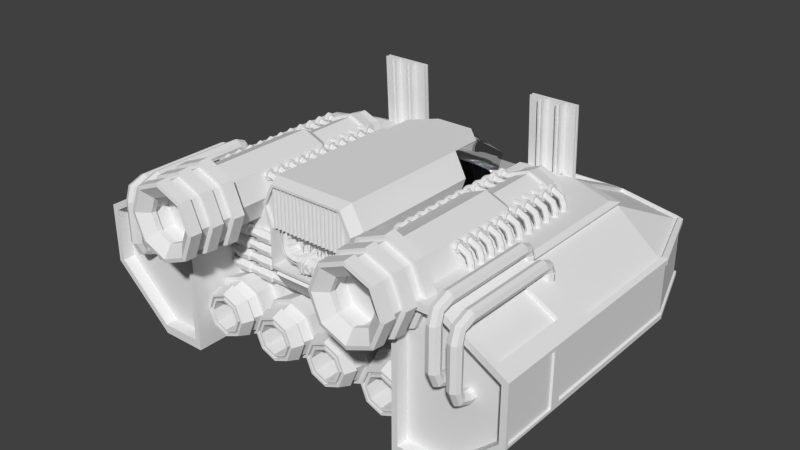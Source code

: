 # Source: FreighterShipBody_001.blend  (saved by Blender 2.75.0; exported with 4.5.12 LTS)
import bpy
from mathutils import Matrix  # noqa: F401  (used for matrix-valued properties, if any)

bpy.ops.wm.read_factory_settings(use_empty=True)
scene = bpy.context.scene
scene.name = 'Scene'

# ---- collections
col_collection_1 = bpy.data.collections.new('Collection 1'); scene.collection.children.link(col_collection_1)

# ---- materials (node trees are filled in below, after node groups)
mat_cockpitmaterial = bpy.data.materials.new('CockpitMaterial')
mat_cockpitmaterial.alpha_threshold = 0.0
mat_cockpitmaterial.roughness = 0.5

# ---- material node trees
mat_cockpitmaterial.use_nodes = True; mat_cockpitmaterial.node_tree.nodes.clear()
_N = mat_cockpitmaterial.node_tree.nodes; _L = mat_cockpitmaterial.node_tree.links
n0 = _N.new('ShaderNodeOutputMaterial'); n0.name = 'Material Output'; n0.location = (300, 300)
n1 = _N.new('ShaderNodeBsdfGlass'); n1.name = 'Glass BSDF'; n1.location = (10, 300)
n1.distribution = 'BECKMANN'
n1.inputs[0].default_value = (0.8, 0.8, 0.8, 1.0)
n1.inputs[2].default_value = 1.01
_L.new(n1.outputs[0], n0.inputs[0])
n0.is_active_output = True

# ---- world
world_world = bpy.data.worlds.new('World'); scene.world = world_world
world_world.color = (0.05088, 0.05088, 0.05088)
world_world.use_sun_shadow = False
world_world.sun_shadow_jitter_overblur = 0.0
world_world.cycles.sampling_method = 'MANUAL'
world_world.cycles.sample_map_resolution = 256

# ---- meshes
me_cube_009 = bpy.data.meshes.new('Cube.009')
me_cube_009.from_pydata([(-1.232, -1.0, -1.0), (-1.232, -1.0, 0.559), (-0.7821, 1.0, -1.0), (-0.7821, 1.0, 0.559), (1.232, -1.0, -1.0), (1.232, -1.0, 0.559), (0.7821, 1.0, -1.0), (0.7821, 1.0, 0.559), (-0.569, 0.7275, -1.565), (-0.8962, -0.7275, -1.565), (0.569, 0.7275, -1.565), (0.8962, -0.7275, -1.565)], [], [(1, 3, 2, 0), (3, 7, 6, 2), (7, 5, 4, 6), (5, 1, 0, 4), (0, 2, 8, 9), (5, 7, 3, 1), (9, 8, 10, 11), (2, 6, 10, 8), (4, 0, 9, 11), (6, 4, 11, 10)])
me_cube_009.use_remesh_preserve_volume = False
me_cube_009.use_remesh_preserve_attributes = False
me_cube_009.use_mirror_vertex_groups = False
me_cube_009.update()
me_cube_008 = bpy.data.meshes.new('Cube.008')
me_cube_008.from_pydata([(0.4437, -1.0, -1.0), (0.4437, -1.0, 1.0), (1.458, 1.0, -1.0), (1.458, 1.0, 1.0), (0.3333, 1.0, 0.5237), (0.3333, 1.0, -0.5237), (0.3333, -1.0, 0.5813), (0.3333, -1.0, -0.5813), (0.0, 1.0, 0.5237), (0.0, 1.0, -0.5237), (0.0, -1.0, 0.5813), (0.0, -1.0, -0.5813), (1.0, 0.3333, 1.0), (1.0, -0.3333, 1.0), (1.0, -0.3333, -1.0), (1.0, 0.3333, -1.0), (0.3333, 0.3333, 1.0), (0.3333, -0.3333, 0.5813), (0.3333, 0.3333, -1.0), (0.3333, -0.3333, -0.5813), (0.0, 0.3333, -1.0), (0.0, -0.3333, -0.5813), (0.0, 0.3333, 1.0), (0.0, -0.3333, 0.5813), (1.0, -0.2808, 1.0), (1.0, -0.2808, -1.0), (0.3333, -0.2808, 1.0), (0.3333, -0.2808, -1.0), (0.0, -0.2808, -1.0), (0.0, -0.2808, 1.0), (0.9493, -0.2444, 1.372), (0.2826, -0.2444, 1.372), (1.458, 1.0, 0.3333), (1.458, 1.0, -0.3333), (0.4437, -1.0, 0.3333), (0.4437, -1.0, -0.3333), (0.3333, -1.0, 0.3333), (0.3333, -1.0, -0.3333), (0.3333, 1.0, 0.3333), (0.3333, 1.0, -0.3333), (0.0, 1.0, 0.3333), (0.0, 1.0, -0.3333), (0.0, -1.0, 0.3333), (0.0, -1.0, -0.3333), (1.0, 0.3333, 0.3333), (1.0, 0.3333, -0.3333), (1.0, -0.3333, 0.3333), (1.0, -0.3333, -0.3333), (1.0, -0.2808, 0.3333), (1.0, -0.2808, -0.3333), (1.204, 0.862, 0.2887), (1.204, 0.862, -0.2887), (0.325, -0.8703, 0.2887), (0.325, -0.8703, -0.2887), (0.2294, -0.8703, 0.2887), (0.2294, -0.8703, -0.2887), (0.2294, 0.862, 0.2887), (0.2294, 0.862, -0.2887), (0.0, 0.862, 0.2887), (0.0, 0.862, -0.2887), (0.0, -0.8703, 0.2887), (0.0, -0.8703, -0.2887), (0.8068, 0.2845, 0.2887), (0.8068, 0.2845, -0.2887), (0.8068, -0.2929, 0.2887), (0.8068, -0.2929, -0.2887), (0.8068, -0.2474, 0.2887), (0.8068, -0.2474, -0.2887), (1.104, 0.4843, -1.0), (1.104, 0.4843, 1.0), (0.3333, 0.4843, 0.5237), (0.3333, 0.4843, -0.5237), (0.0, 0.4843, -0.5237), (0.0, 0.4843, 0.5237), (1.104, 0.4843, 0.3333), (1.104, 0.4843, -0.3333), (0.8966, 0.4153, 0.2887), (0.8966, 0.4153, -0.2887), (1.068, 1.0, 1.0), (0.4054, -1.0, -1.0), (1.068, 1.0, -1.0), (0.4054, -1.0, 1.0), (0.7686, -0.3333, 1.0), (0.7686, 0.3333, 1.0), (0.7686, -0.3333, -1.0), (0.7686, 0.3333, -1.0), (0.7686, -0.2808, -1.0), (0.7686, -0.2808, 1.0), (0.7179, -0.2444, 1.372), (0.4054, -1.0, 0.3333), (0.4054, -1.0, -0.3333), (1.068, 1.0, 0.3333), (1.068, 1.0, -0.3333), (0.2918, -0.8703, 0.2887), (0.2918, -0.8703, -0.2887), (0.8654, 0.862, 0.2887), (0.8654, 0.862, -0.2887), (0.8363, 0.4843, 1.0), (0.8363, 0.4843, -1.0), (1.058, 1.0, -0.5237), (0.4044, -1.0, 0.5813), (0.7627, -0.3333, 0.5813), (0.7627, 0.3333, 1.0), (0.7627, -0.2808, 1.0), (0.712, -0.2444, 1.372), (1.058, 1.0, 0.3333), (1.058, 1.0, -0.3333), (0.8567, 0.862, 0.2887), (0.8567, 0.862, -0.2887), (0.8294, 0.4843, 0.5237), (1.058, 1.0, 0.5237), (0.4044, -1.0, -0.5813), (0.7627, -0.3333, -0.5813), (0.7627, 0.3333, -1.0), (0.7627, -0.2808, -1.0), (0.4044, -1.0, 0.3333), (0.4044, -1.0, -0.3333), (0.291, -0.8703, 0.2887), (0.291, -0.8703, -0.2887), (0.8294, 0.4843, -0.5237), (1.003, 0.3373, 1.0), (0.3333, 0.3373, 0.5237), (0.3333, 0.3373, -0.5237), (0.0, 0.3373, -0.5237), (0.0, 0.3373, 0.5237), (1.003, 0.3373, -1.0), (1.003, 0.3373, 0.3333), (1.003, 0.3373, -0.3333), (0.8092, 0.288, 0.2887), (0.8092, 0.288, -0.2887), (0.7704, 0.3373, -1.0), (0.7704, 0.3373, 1.0), (0.7644, 0.3373, -0.5237), (0.7644, 0.3373, 0.5237), (0.4857, -0.8924, -1.345), (0.5117, -0.8924, -1.345), (0.8885, -0.4409, -1.345), (0.7317, -0.4409, -1.345), (0.0, 0.2185, -1.453), (0.271, 0.2185, -1.453), (0.271, -0.166, -1.453), (0.0, -0.166, -1.453)], [], [(92, 33, 2, 80), (47, 35, 0, 14), (98, 80, 2, 68), (109, 110, 4, 70), (72, 9, 5, 71), (116, 37, 7, 111), (41, 39, 5, 9), (37, 43, 11, 7), (70, 4, 8, 73), (6, 17, 23, 10), (26, 16, 22, 29), (11, 21, 19, 7), (27, 28, 141, 140), (100, 101, 17, 6), (26, 31, 16), (0, 79, 134, 135), (86, 85, 15, 25), (127, 45, 15, 125), (49, 47, 14, 25), (45, 49, 25, 15), (84, 86, 25, 14), (101, 103, 26, 17), (21, 28, 27, 19), (17, 26, 29, 23), (87, 24, 30, 88), (88, 83, 12, 30), (24, 12, 30), (12, 24, 48, 44), (91, 32, 50, 95), (24, 13, 46, 48), (36, 42, 60, 54), (120, 12, 44, 126), (6, 10, 42, 36), (35, 47, 65, 53), (8, 4, 38, 40), (75, 33, 51, 77), (100, 6, 36, 115), (46, 34, 52, 64), (13, 1, 34, 46), (126, 44, 62, 128), (78, 3, 32, 91), (90, 35, 53, 94), (62, 66, 67, 63), (66, 64, 65, 67), (128, 62, 63, 129), (54, 60, 61, 55), (58, 56, 57, 59), (117, 54, 55, 118), (64, 52, 53, 65), (95, 50, 51, 96), (43, 37, 55, 61), (44, 48, 66, 62), (106, 39, 57, 108), (40, 38, 56, 58), (49, 45, 63, 67), (39, 41, 59, 57), (48, 46, 64, 66), (115, 36, 54, 117), (47, 49, 67, 65), (50, 76, 77, 51), (32, 74, 76, 50), (127, 75, 77, 129), (3, 69, 74, 32), (33, 75, 68, 2), (121, 70, 73, 124), (123, 72, 71, 122), (133, 109, 70, 121), (130, 98, 68, 125), (132, 119, 98, 130), (120, 69, 97, 131), (34, 89, 93, 52), (33, 92, 96, 51), (107, 95, 96, 108), (52, 93, 94, 53), (116, 90, 94, 118), (110, 78, 91, 105), (1, 81, 89, 34), (105, 91, 95, 107), (104, 102, 83, 88), (103, 87, 88, 104), (13, 24, 87, 82), (112, 114, 86, 84), (114, 113, 85, 86), (111, 112, 84, 79), (1, 13, 82, 81), (35, 90, 79, 0), (69, 3, 78, 97), (119, 99, 80, 98), (106, 92, 80, 99), (39, 106, 99, 5), (71, 5, 99, 119), (7, 19, 112, 111), (27, 18, 113, 114), (19, 27, 114, 112), (26, 103, 104, 31), (31, 16, 102, 104), (38, 105, 107, 56), (4, 110, 105, 38), (37, 116, 118, 55), (56, 107, 108, 57), (122, 71, 119, 132), (131, 97, 109, 133), (89, 115, 117, 93), (92, 106, 108, 96), (93, 117, 118, 94), (81, 100, 115, 89), (82, 87, 103, 101), (81, 82, 101, 100), (90, 116, 111, 79), (97, 78, 110, 109), (83, 131, 133, 102), (18, 122, 132, 113), (12, 120, 131, 83), (113, 132, 130, 85), (85, 130, 125, 15), (102, 133, 121, 16), (20, 123, 122, 18), (16, 121, 124, 22), (45, 127, 129, 63), (76, 128, 129, 77), (74, 126, 128, 76), (69, 120, 126, 74), (75, 127, 125, 68), (134, 137, 136, 135), (84, 14, 136, 137), (79, 84, 137, 134), (14, 0, 135, 136), (141, 138, 139, 140), (18, 27, 140, 139), (20, 18, 139, 138)])
me_cube_008.use_remesh_preserve_volume = False
me_cube_008.use_remesh_preserve_attributes = False
me_cube_008.use_mirror_vertex_groups = False
me_cube_008.update()
me_cube_007 = bpy.data.meshes.new('Cube.007')
me_cube_007.from_pydata([(1.164, 0.7792, -1.608), (1.164, 0.7792, -0.3179), (1.164, 2.779, -1.372), (1.164, 2.779, -0.3179), (3.164, 0.7792, -1.608), (3.164, 0.7792, -0.3179), (3.164, 2.779, -1.372), (3.164, 2.779, -0.3179), (1.164, 0.5248, -1.608), (1.164, 0.5248, -0.3179), (3.164, 0.5248, -0.3179), (3.164, 0.5248, -1.608), (1.164, 3.847, -0.3179), (1.164, 3.847, -1.372), (3.164, 3.847, -0.3179), (3.164, 3.847, -1.372), (1.859, 1.474, 1.082), (1.859, 2.085, 1.082), (2.469, 2.085, 1.082), (2.469, 1.474, 1.082)], [], [(1, 3, 2, 0), (6, 2, 13, 15), (7, 5, 4, 6), (5, 1, 9, 10), (0, 2, 6, 4), (3, 1, 16, 17), (10, 9, 8, 11), (4, 5, 10, 11), (1, 0, 8, 9), (0, 4, 11, 8), (3, 7, 14, 12), (2, 3, 12, 13), (7, 6, 15, 14), (19, 18, 17, 16), (1, 5, 19, 16), (7, 3, 17, 18), (5, 7, 18, 19), (13, 12, 14, 15)])
me_cube_007.use_remesh_preserve_volume = False
me_cube_007.use_remesh_preserve_attributes = False
me_cube_007.use_mirror_vertex_groups = False
me_cube_007.update()
me_cylinder_008 = bpy.data.meshes.new('Cylinder.008')
me_cylinder_008.from_pydata([(0.3827, 0.9239, 1.081), (0.3827, 0.9239, 2.613), (0.9239, 0.3827, 1.081), (0.9239, 0.3827, 2.613), (0.9239, -0.3827, 1.081), (0.9239, -0.3827, 2.613), (0.3827, -0.9239, 1.081), (0.3827, -0.9239, 2.613), (-0.3827, -0.9239, 1.081), (-0.3827, -0.9239, 2.613), (-0.9239, -0.3827, 1.081), (-0.9239, -0.3827, 2.613), (-0.9239, 0.3827, 1.081), (-0.9239, 0.3827, 2.613), (-0.3827, 0.9239, 1.081), (-0.3827, 0.9239, 2.613), (0.6809, 1.644, 2.613), (0.6809, 1.644, 1.081), (1.644, 0.6809, 1.081), (1.644, 0.6809, 2.613), (1.644, -0.6809, 2.613), (1.644, -0.6809, 1.081), (0.6809, -1.644, 1.081), (0.6809, -1.644, 2.613), (-0.6809, -1.644, 2.613), (-0.6809, -1.644, 1.081), (-1.644, -0.6809, 1.081), (-1.644, -0.6809, 2.613), (-1.644, 0.6809, 2.613), (-1.644, 0.6809, 1.081), (-0.6809, 1.644, 1.081), (-0.6809, 1.644, 2.613)], [], [(3, 5, 4, 2), (12, 13, 28, 29), (7, 9, 8, 6), (3, 2, 18, 19), (11, 13, 12, 10), (1, 3, 19, 16), (15, 13, 11, 9, 7, 5, 3, 1), (14, 15, 1, 0), (14, 0, 2, 4, 6, 8, 10, 12), (7, 6, 22, 23), (20, 23, 22, 21), (24, 27, 26, 25), (28, 31, 30, 29), (16, 19, 18, 17), (14, 12, 29, 30), (8, 9, 24, 25), (13, 15, 31, 28), (10, 8, 25, 26), (4, 5, 20, 21), (15, 14, 30, 31), (9, 11, 27, 24), (6, 4, 21, 22), (0, 1, 16, 17), (11, 10, 26, 27), (5, 7, 23, 20), (2, 0, 17, 18)])
me_cylinder_008.use_remesh_preserve_volume = False
me_cylinder_008.use_remesh_preserve_attributes = False
me_cylinder_008.use_mirror_vertex_groups = False
me_cylinder_008.update()
me_cube_005 = bpy.data.meshes.new('Cube.005')
me_cube_005.from_pydata([(-0.3167, -0.8595, 1.45), (-0.3167, -0.8595, 2.258), (-0.3167, 0.8595, 1.45), (0.279, 0.8592, 1.683), (0.3535, -0.8595, 1.45), (0.3535, -0.8595, 2.258), (0.3535, 0.8595, 1.45), (0.279, 0.8592, 1.997), (-0.3167, -0.8595, 1.854), (-0.3167, 0.8595, 1.854), (0.3535, 0.8595, 1.854), (0.3535, -0.8595, 1.854), (-0.8909, -0.8595, 1.854), (-0.8909, -0.8595, 2.258), (-0.8909, 0.8595, 2.258), (0.9277, 0.8595, 2.258), (0.9277, -0.8595, 2.258), (-0.8909, 0.8595, 1.854), (0.9277, 0.8595, 1.854), (0.9277, -0.8595, 1.854), (-0.3167, 1.108, 1.854), (-0.3167, 1.108, 1.094), (-0.2422, 0.8592, 1.683), (-0.2422, 0.8592, 1.997), (0.3535, 1.108, 1.854), (0.3535, 1.108, 1.094), (-0.8909, 1.108, 2.258), (-0.8909, 1.108, 1.854), (0.9277, 1.108, 2.258), (0.9277, 1.108, 1.854), (-0.3167, 3.05, 1.854), (-0.3167, 3.05, 1.094), (-0.3167, 3.05, 2.258), (0.3535, 3.05, 2.258), (0.3535, 3.05, 1.854), (0.3535, 3.05, 1.094), (-0.8909, 3.05, 2.258), (-0.8909, 3.05, 1.854), (0.9277, 3.05, 2.258), (0.9277, 3.05, 1.854), (0.7256, 0.8592, 1.997), (0.7256, 1.108, 1.997), (-0.2422, 1.108, 1.997), (-0.6888, 0.8592, 1.997), (-0.6888, 1.108, 1.997), (-0.6888, 0.8592, 2.311), (0.7256, 0.8592, 2.311), (-0.2422, 1.108, 1.683), (0.279, 1.108, 1.997), (0.279, 1.108, 1.683), (-0.6888, 1.108, 2.311), (0.7256, 1.108, 2.311)], [], [(8, 9, 2, 0), (2, 9, 23, 22), (10, 11, 4, 6), (11, 8, 0, 4), (0, 2, 6, 4), (15, 18, 40, 46), (5, 1, 8, 11), (40, 7, 48, 41), (24, 29, 41, 48), (43, 45, 50, 44), (15, 16, 19, 18), (13, 14, 17, 12), (3, 22, 47, 49), (9, 8, 12, 17), (11, 10, 18, 19), (5, 11, 19, 16), (25, 24, 48, 49), (8, 1, 13, 12), (24, 25, 35, 34), (20, 27, 37, 30), (28, 29, 39, 38), (22, 23, 42, 47), (17, 14, 45, 43), (7, 3, 49, 48), (18, 10, 7, 40), (29, 28, 51, 41), (20, 21, 47, 42), (30, 34, 35, 31), (34, 33, 38, 39), (32, 33, 34, 30), (32, 30, 37, 36), (23, 43, 44, 42), (25, 21, 31, 35), (29, 24, 34, 39), (21, 20, 30, 31), (27, 26, 36, 37), (46, 40, 41, 51), (21, 25, 49, 47), (27, 20, 42, 44), (9, 17, 43, 23), (10, 6, 3, 7), (26, 27, 44, 50), (6, 2, 22, 3)])
me_cube_005.use_remesh_preserve_volume = False
me_cube_005.use_remesh_preserve_attributes = False
me_cube_005.use_mirror_vertex_groups = False
me_cube_005.update()
me_cylinder_007 = bpy.data.meshes.new('Cylinder.007')
me_cylinder_007.from_pydata([(0.0, 0.1619, 0.9999), (0.0, -0.1619, 0.9999), (0.7071, 0.1619, 0.707), (0.7071, -0.1619, 0.707), (1.0, 0.1619, -0.0001209), (1.0, -0.1619, -0.0001209), (0.7071, 0.1619, -0.7072), (0.7071, -0.1619, -0.7072), (-8.742e-08, 0.1619, -1.0), (-8.742e-08, -0.1619, -1.0), (-0.7071, 0.1619, -0.7072), (-0.7071, -0.1619, -0.7072), (-1.0, 0.1619, -0.0001209), (-1.0, -0.1619, -0.0001209), (-0.7071, 0.1619, 0.707), (-0.7071, -0.1619, 0.707), (0.5651, -0.1619, 0.5649), (-7.484e-09, -0.1619, 0.799), (0.7991, -0.1619, -0.0001209), (0.5651, -0.1619, -0.5652), (-7.734e-08, -0.1619, -0.7992), (-0.5651, -0.1619, -0.5652), (-0.7991, -0.1619, -0.0001209), (-0.5651, -0.1619, 0.5649), (0.5651, -0.281, 0.5649), (-7.484e-09, -0.281, 0.799), (0.7991, -0.281, -0.0001209), (0.5651, -0.281, -0.5652), (-7.734e-08, -0.281, -0.7992), (-0.5651, -0.281, -0.5652), (-0.7991, -0.281, -0.0001209), (-0.5651, -0.281, 0.5649), (0.5046, -0.281, 0.5045), (-1.226e-08, -0.281, 0.7135), (0.7136, -0.281, -0.0001209), (0.5046, -0.281, -0.5047), (-7.465e-08, -0.281, -0.7137), (-0.5046, -0.281, -0.5047), (-0.7136, -0.281, -0.0001209), (-0.5046, -0.281, 0.5045), (0.5046, -0.143, 0.5045), (-1.226e-08, -0.143, 0.7135), (0.7136, -0.143, -0.0001209), (0.5046, -0.143, -0.5047), (-7.465e-08, -0.143, -0.7137), (-0.5046, -0.143, -0.5047), (-0.7136, -0.143, -0.0001209), (-0.5046, -0.143, 0.5045)], [], [(0, 1, 3, 2), (2, 3, 5, 4), (4, 5, 7, 6), (6, 7, 9, 8), (8, 9, 11, 10), (10, 11, 13, 12), (7, 5, 18, 19), (14, 15, 1, 0), (12, 13, 15, 14), (0, 2, 4, 6, 8, 10, 12, 14), (23, 22, 30, 31), (13, 11, 21, 22), (9, 7, 19, 20), (15, 13, 22, 23), (5, 3, 16, 18), (11, 9, 20, 21), (1, 15, 23, 17), (3, 1, 17, 16), (28, 27, 35, 36), (21, 20, 28, 29), (19, 18, 26, 27), (16, 17, 25, 24), (17, 23, 31, 25), (22, 21, 29, 30), (20, 19, 27, 28), (18, 16, 24, 26), (33, 39, 47, 41), (26, 24, 32, 34), (31, 30, 38, 39), (29, 28, 36, 37), (27, 26, 34, 35), (24, 25, 33, 32), (25, 31, 39, 33), (30, 29, 37, 38), (40, 41, 47, 46, 45, 44, 43, 42), (38, 37, 45, 46), (36, 35, 43, 44), (34, 32, 40, 42), (39, 38, 46, 47), (37, 36, 44, 45), (35, 34, 42, 43), (32, 33, 41, 40)])
me_cylinder_007.use_remesh_preserve_volume = False
me_cylinder_007.use_remesh_preserve_attributes = False
me_cylinder_007.use_mirror_vertex_groups = False
me_cylinder_007.update()
me_cylinder_006 = bpy.data.meshes.new('Cylinder.006')
me_cylinder_006.from_pydata([(0.05833, 0.1151, 0.1359), (-0.5066, -0.08424, 0.08245), (-0.25, -0.08424, 0.08245), (0.05833, 0.03083, 0.05162), (0.05833, -0.08424, 0.08245), (-0.5066, 0.03083, 0.05162), (-0.25, 0.03083, 0.05162), (0.05833, -0.1151, 0.1975), (0.05833, -0.03083, 0.2818), (-0.5066, 0.1151, 0.1359), (-0.25, 0.1151, 0.1359), (0.05833, 0.08424, 0.2509), (-0.815, 0.1151, 0.1359), (-0.815, 0.03083, 0.05162), (-0.815, -0.08424, 0.08245), (-0.815, -0.1151, 0.1975), (-0.815, -0.03083, 0.2818), (-0.815, 0.08424, 0.2509), (-1.366, 0.07637, 0.1462), (-0.8366, 0.07637, 0.1462), (-1.366, 0.02046, 0.09032), (-0.8366, 0.02046, 0.09032), (-1.366, -0.05591, 0.1108), (-0.8366, -0.05591, 0.1108), (-1.366, -0.07637, 0.1872), (-0.8366, -0.07637, 0.1872), (-1.366, -0.02046, 0.2431), (-0.8366, -0.02046, 0.2431), (-1.366, 0.05591, 0.2226), (-0.8366, 0.05591, 0.2226), (-0.25, -0.1151, 0.1975), (-0.5066, -0.1151, 0.1975), (-0.25, -0.03083, 0.2818), (-0.5066, -0.03083, 0.2818), (-0.25, 0.08424, 0.2509), (-0.5066, 0.08424, 0.2509), (-0.2659, -0.06121, 0.1055), (-0.4908, -0.06121, 0.1055), (-0.2659, 0.02241, 0.08307), (-0.4908, 0.02241, 0.08307), (-0.2659, 0.08362, 0.1443), (-0.4908, 0.08362, 0.1443), (-0.2659, -0.08362, 0.1891), (-0.4908, -0.08362, 0.1891), (-0.2659, -0.02241, 0.2503), (-0.4908, -0.02241, 0.2503), (-0.2659, 0.06121, 0.2279), (-0.4908, 0.06121, 0.2279), (0.07749, 0.08181, 0.1448), (0.07749, 0.02192, 0.08487), (0.07749, -0.05989, 0.1068), (0.07749, -0.08182, 0.1886), (0.07749, -0.02192, 0.2485), (0.07749, 0.05989, 0.2266), (0.631, 0.08181, 0.1448), (0.631, 0.02192, 0.08487), (0.631, -0.05989, 0.1068), (0.631, -0.08182, 0.1886), (0.631, -0.02192, 0.2485), (0.631, 0.05989, 0.2266)], [], [(0, 3, 6, 10), (3, 4, 2, 6), (35, 33, 45, 47), (15, 16, 27, 25), (34, 46, 44, 32), (8, 7, 51, 52), (7, 8, 32, 30), (33, 31, 43, 45), (32, 44, 42, 30), (49, 48, 54, 55), (23, 22, 20, 21), (29, 17, 12, 19), (5, 13, 12, 9), (15, 25, 23, 14), (17, 29, 27, 16), (23, 21, 13, 14), (1, 14, 13, 5), (18, 20, 22, 24, 26, 28), (1, 5, 39, 37), (29, 19, 18, 28), (29, 28, 26, 27), (27, 26, 24, 25), (25, 24, 22, 23), (13, 21, 19, 12), (42, 43, 37, 36), (31, 1, 37, 43), (10, 6, 38, 40), (5, 9, 41, 39), (17, 35, 9, 12), (11, 0, 10, 34), (35, 17, 16, 33), (2, 36, 38, 6), (33, 16, 15, 31), (21, 20, 18, 19), (8, 11, 34, 32), (31, 15, 14, 1), (39, 38, 36, 37), (34, 10, 40, 46), (47, 46, 40, 41), (46, 47, 45, 44), (41, 40, 38, 39), (44, 45, 43, 42), (2, 30, 42, 36), (3, 49, 50, 4), (53, 52, 58, 59), (8, 52, 53, 11), (0, 48, 49, 3), (11, 53, 48, 0), (50, 51, 7, 4), (48, 53, 59, 54), (54, 59, 58, 57, 56, 55), (51, 50, 56, 57), (50, 49, 55, 56), (51, 57, 58, 52), (4, 7, 30, 2), (9, 35, 47, 41)])
me_cylinder_006.use_remesh_preserve_volume = False
me_cylinder_006.use_remesh_preserve_attributes = False
me_cylinder_006.use_mirror_vertex_groups = False
me_cylinder_006.update()
me_cube_004 = bpy.data.meshes.new('Cube.004')
me_cube_004.from_pydata([(0.0, -0.4011, -0.3132), (0.0, -0.4011, 0.3614), (0.0, 1.0, -0.6064), (0.0, 1.0, 0.6547), (1.0, -0.4011, -0.3132), (1.0, -0.4011, 0.3614), (1.0, 1.0, -0.6064), (1.0, 1.0, 0.6547), (0.0, 0.001025, 0.5718), (0.0, 0.001025, -0.5235), (1.0, 0.001025, 0.5718), (1.0, 0.001025, -0.5235), (0.3905, 1.0, 0.6547), (0.7238, 1.0, 0.6547), (0.7238, 1.0, -0.6064), (0.3905, 1.0, -0.6064), (0.7238, -0.4011, 0.3614), (0.3905, -0.4011, 0.3614), (0.3905, -0.4011, -0.3132), (0.7238, -0.4011, -0.3132), (0.7238, 0.001025, 0.5718), (0.3905, 0.001025, 0.5718), (0.3905, 0.001025, -0.5235), (0.7238, 0.001025, -0.5235), (0.3905, 1.0, 0.7822), (0.7238, 1.0, 0.7822), (0.7238, 1.0, -0.734), (0.3905, 1.0, -0.734), (0.7238, -0.5407, 0.4601), (0.3905, -0.5407, 0.4601), (0.3905, -0.5407, -0.4119), (0.7238, -0.5407, -0.4119), (0.7238, 0.001025, 0.6826), (0.3905, 0.001025, 0.6826), (0.3905, 0.001025, -0.6343), (0.7238, 0.001025, -0.6343), (0.4826, 1.0, 0.7822), (0.6317, 1.0, 0.7822), (0.6317, 1.0, -0.734), (0.4826, 1.0, -0.734), (0.6317, -0.5407, 0.4601), (0.4826, -0.5407, 0.4601), (0.4826, -0.5407, -0.4119), (0.6317, -0.5407, -0.4119), (0.6317, 0.001025, 0.6826), (0.4826, 0.001025, 0.6826), (0.4826, 0.001025, -0.6343), (0.6317, 0.001025, -0.6343), (0.6203, 0.02425, 0.5822), (0.494, 0.02425, 0.5822), (0.494, -0.435, -0.3454), (0.6203, -0.435, -0.3454), (0.6203, -0.435, 0.3937), (0.494, -0.435, 0.3937), (0.6203, 0.871, -0.6185), (0.494, 0.871, -0.6185), (0.494, 0.871, 0.6667), (0.6203, 0.871, 0.6667), (0.494, 0.02425, -0.534), (0.6203, 0.02425, -0.534)], [], [(44, 37, 57, 48), (10, 5, 4, 11), (17, 1, 0, 18), (23, 14, 6, 11), (21, 12, 3, 8), (17, 21, 8, 1), (19, 23, 11, 4), (7, 10, 11, 6), (0, 9, 22, 18), (17, 18, 30, 29), (5, 10, 20, 16), (16, 20, 32, 28), (10, 7, 13, 20), (12, 21, 33, 24), (9, 2, 15, 22), (39, 38, 54, 55), (5, 16, 19, 4), (19, 16, 28, 31), (38, 47, 59, 54), (42, 46, 58, 50), (34, 27, 39, 46), (29, 30, 42, 41), (28, 32, 44, 40), (27, 26, 38, 39), (24, 33, 45, 36), (22, 15, 27, 34), (45, 41, 53, 49), (21, 17, 29, 33), (18, 22, 34, 30), (14, 23, 35, 26), (20, 13, 25, 32), (23, 19, 31, 35), (33, 29, 41, 45), (30, 34, 46, 42), (26, 35, 47, 38), (32, 25, 37, 44), (25, 24, 36, 37), (35, 31, 43, 47), (31, 28, 40, 43), (52, 53, 50, 51), (58, 55, 54, 59), (48, 57, 56, 49), (52, 48, 49, 53), (50, 58, 59, 51), (47, 43, 51, 59), (43, 40, 52, 51), (37, 36, 56, 57), (36, 45, 49, 56), (40, 44, 48, 52), (41, 42, 50, 53), (46, 39, 55, 58)])
me_cube_004.use_remesh_preserve_volume = False
me_cube_004.use_remesh_preserve_attributes = False
me_cube_004.use_mirror_vertex_groups = False
me_cube_004.update()
me_cube_003 = bpy.data.meshes.new('Cube.003')
me_cube_003.from_pydata([(-0.3051, -0.3051, -0.3384), (-0.3051, -0.3051, 0.3704), (-0.3051, 0.6643, -0.3384), (-0.3051, 0.6643, 0.3704), (0.3051, -0.3051, -0.3384), (0.3051, -0.3051, 0.3704), (0.3051, 0.6643, -0.3384), (0.3051, 0.6643, 0.3704), (-0.3051, -0.3782, -0.2463), (-0.3051, -0.3782, 0.2744), (-0.3051, 0.6643, 0.2744), (-0.3051, 0.6643, -0.2463), (0.3051, 0.6643, 0.2744), (0.3051, 0.6643, -0.2463), (0.3051, -0.3782, 0.2744), (0.3051, -0.3782, -0.2463), (0.3051, -0.2182, -0.2463), (-0.3051, -0.2182, -0.2463), (-0.3051, -0.2137, 0.3704), (0.3051, -0.2137, 0.3704), (0.3051, -0.226, 0.2744), (-0.3051, -0.226, 0.2744), (-0.3051, -0.2206, -0.3384), (0.3051, -0.2206, -0.3384), (-0.3051, -0.4896, 0.1075), (0.3051, -0.4896, 0.1075), (-0.3051, -0.4896, -0.07929), (0.3051, -0.4896, -0.07929), (-0.3051, -0.4104, 0.1075), (-0.3051, -0.4026, -0.07929), (0.3051, -0.4026, -0.07929), (0.3051, -0.4104, 0.1075), (-0.1017, 0.6643, 0.3704), (0.1017, 0.6643, 0.3704), (0.1017, -0.3051, 0.3704), (-0.1017, -0.3051, 0.3704), (-0.1017, -0.3782, 0.2744), (0.1017, -0.3782, 0.2744), (0.1017, 0.6643, 0.2744), (-0.1017, 0.6643, 0.2744), (0.1017, -0.2137, 0.3704), (-0.1017, -0.2137, 0.3704), (-0.1017, -0.226, 0.2744), (0.1017, -0.226, 0.2744), (-0.1017, -0.4896, 0.1075), (0.1017, -0.4896, 0.1075), (-0.1017, -0.4104, 0.1075), (0.1017, -0.4104, 0.1075), (0.1017, 0.6643, -0.3384), (-0.1017, 0.6643, -0.3384), (-0.1017, -0.3051, -0.3384), (0.1017, -0.3051, -0.3384), (-0.1017, -0.3782, -0.2463), (0.1017, -0.3782, -0.2463), (0.1017, 0.6643, -0.2463), (-0.1017, 0.6643, -0.2463), (0.1017, -0.2182, -0.2463), (-0.1017, -0.2182, -0.2463), (-0.1017, -0.2206, -0.3384), (0.1017, -0.2206, -0.3384), (-0.1017, -0.4896, -0.07929), (0.1017, -0.4896, -0.07929), (0.1017, -0.4026, -0.07929), (-0.1017, -0.4026, -0.07929), (-0.1017, 0.6643, 0.4395), (0.1017, 0.6643, 0.4395), (0.1017, -0.3051, 0.4395), (-0.1017, -0.3051, 0.4395), (-0.1017, -0.3782, 0.3249), (0.1017, -0.3782, 0.3249), (0.1017, -0.2137, 0.4395), (-0.1017, -0.2137, 0.4395), (0.1017, 0.6643, -0.4073), (-0.1017, 0.6643, -0.4073), (-0.1017, -0.3051, -0.4073), (0.1017, -0.3051, -0.4073), (-0.1017, -0.3782, -0.2972), (0.1017, -0.3782, -0.2972), (-0.1017, -0.2206, -0.4073), (0.1017, -0.2206, -0.4073), (0.3051, 0.3348, 0.2744), (-0.3051, 0.3348, 0.2744), (-0.1017, 0.3348, 0.2744), (0.1017, 0.3348, 0.2744), (0.3051, 0.3327, -0.2463), (-0.3051, 0.3327, -0.2463), (-0.1017, 0.3327, -0.2463), (0.1017, 0.3327, -0.2463)], [], [(54, 13, 6, 48), (52, 8, 0, 50), (59, 48, 6, 23), (41, 32, 3, 18), (35, 1, 9, 36), (33, 7, 12, 38), (43, 20, 31, 47), (35, 41, 18, 1), (17, 8, 26, 29), (51, 59, 23, 4), (61, 27, 30, 62), (45, 47, 31, 25), (20, 14, 25, 31), (53, 15, 27, 61), (57, 17, 29, 63), (15, 16, 30, 27), (9, 21, 28, 24), (36, 9, 24, 44), (14, 37, 45, 25), (37, 36, 44, 45), (24, 28, 46, 44), (44, 46, 47, 45), (5, 19, 40, 34), (36, 37, 69, 68), (21, 42, 46, 28), (42, 43, 47, 46), (3, 32, 39, 10), (32, 33, 38, 39), (5, 34, 37, 14), (49, 48, 72, 73), (19, 7, 33, 40), (59, 51, 75, 79), (16, 56, 62, 30), (56, 57, 63, 62), (8, 52, 60, 26), (52, 53, 61, 60), (26, 60, 63, 29), (60, 61, 62, 63), (0, 22, 58, 50), (50, 58, 78, 74), (84, 80, 83, 87), (22, 2, 49, 58), (52, 50, 74, 76), (15, 53, 51, 4), (32, 41, 71, 64), (11, 55, 49, 2), (55, 54, 48, 49), (66, 70, 71, 67), (66, 67, 68, 69), (70, 65, 64, 71), (74, 78, 79, 75), (78, 73, 72, 79), (77, 76, 74, 75), (34, 40, 70, 66), (37, 34, 66, 69), (58, 49, 73, 78), (41, 35, 67, 71), (35, 36, 68, 67), (48, 59, 79, 72), (53, 52, 76, 77), (40, 33, 65, 70), (51, 53, 77, 75), (33, 32, 64, 65), (42, 82, 83, 43), (21, 81, 82, 42), (43, 83, 80, 20), (57, 56, 87, 86), (17, 57, 86, 85), (56, 16, 84, 87), (82, 86, 87, 83), (81, 85, 86, 82)])
me_cube_003.use_remesh_preserve_volume = False
me_cube_003.use_remesh_preserve_attributes = False
me_cube_003.use_mirror_vertex_groups = False
me_cube_003.update()
me_sphere_001 = bpy.data.meshes.new('Sphere.001')
me_sphere_001.from_pydata([(-0.3636, -4.343e-09, 0.3636), (-0.5143, -4.343e-09, -2.393e-08), (-0.3636, -4.343e-09, -0.3636), (5.509e-08, -4.343e-09, -0.5143), (-0.1818, 0.3149, 0.3636), (-0.2571, 0.4454, -2.393e-08), (-0.1818, 0.3149, -0.3636), (0.1818, 0.3149, 0.3636), (0.2571, 0.4454, -2.393e-08), (0.1818, 0.3149, -0.3636), (0.3636, -5.737e-08, 0.3636), (0.5143, -8.802e-08, -2.393e-08), (0.3636, -5.737e-08, -0.3636), (0.1818, -0.3149, 0.3636), (0.2571, -0.4454, -2.393e-08), (0.1818, -0.3149, -0.3636), (3.261e-08, -4.328e-08, 0.5143), (-0.1818, -0.3149, 0.3636), (-0.2571, -0.4454, -2.393e-08), (-0.1818, -0.3149, -0.3636)], [], [(2, 1, 5, 6), (1, 0, 4, 5), (6, 5, 8, 9), (5, 4, 7, 8), (9, 8, 11, 12), (8, 7, 10, 11), (12, 11, 14, 15), (11, 10, 13, 14), (15, 14, 18, 19), (14, 13, 17, 18), (0, 16, 4), (3, 2, 6), (4, 16, 7), (3, 6, 9), (7, 16, 10), (3, 9, 12), (10, 16, 13), (3, 12, 15), (13, 16, 17), (3, 15, 19), (18, 17, 0, 1), (19, 18, 1, 2), (17, 16, 0), (3, 19, 2)])
_ca = me_sphere_001.color_attributes.new('Col', 'BYTE_COLOR', 'CORNER')
_ca.data.foreach_set('color', [1.0, 1.0, 1.0, 1.0, 1.0, 1.0, 1.0, 1.0, 1.0, 1.0, 1.0, 1.0, 1.0, 1.0, 1.0, 1.0, 1.0, 1.0, 1.0, 1.0, 1.0, 1.0, 1.0, 1.0, 1.0, 1.0, 1.0, 1.0, 1.0, 1.0, 1.0, 1.0, 1.0, 1.0, 1.0, 1.0, 1.0, 1.0, 1.0, 1.0, 1.0, 1.0, 1.0, 1.0, 1.0, 1.0, 1.0, 1.0, 1.0, 1.0, 1.0, 1.0, 1.0, 1.0, 1.0, 1.0, 1.0, 1.0, 1.0, 1.0, 1.0, 1.0, 1.0, 1.0, 1.0, 1.0, 1.0, 1.0, 1.0, 1.0, 1.0, 1.0, 1.0, 1.0, 1.0, 1.0, 1.0, 1.0, 1.0, 1.0, 1.0, 1.0, 1.0, 1.0, 1.0, 1.0, 1.0, 1.0, 1.0, 1.0, 1.0, 1.0, 1.0, 1.0, 1.0, 1.0, 1.0, 1.0, 1.0, 1.0, 1.0, 1.0, 1.0, 1.0, 1.0, 1.0, 1.0, 1.0, 1.0, 1.0, 1.0, 1.0, 1.0, 1.0, 1.0, 1.0, 1.0, 1.0, 1.0, 1.0, 1.0, 1.0, 1.0, 1.0, 1.0, 1.0, 1.0, 1.0, 1.0, 1.0, 1.0, 1.0, 1.0, 1.0, 1.0, 1.0, 1.0, 1.0, 1.0, 1.0, 1.0, 1.0, 1.0, 1.0, 1.0, 1.0, 1.0, 1.0, 1.0, 1.0, 1.0, 1.0, 1.0, 1.0, 1.0, 1.0, 1.0, 1.0, 1.0, 1.0, 1.0, 1.0, 1.0, 1.0, 1.0, 1.0, 1.0, 1.0, 1.0, 1.0, 1.0, 1.0, 1.0, 1.0, 1.0, 1.0, 1.0, 1.0, 1.0, 1.0, 1.0, 1.0, 1.0, 1.0, 1.0, 1.0, 1.0, 1.0, 1.0, 1.0, 1.0, 1.0, 1.0, 1.0, 1.0, 1.0, 1.0, 1.0, 1.0, 1.0, 1.0, 1.0, 1.0, 1.0, 1.0, 1.0, 1.0, 1.0, 1.0, 1.0, 1.0, 1.0, 1.0, 1.0, 1.0, 1.0, 1.0, 1.0, 1.0, 1.0, 1.0, 1.0, 1.0, 1.0, 1.0, 1.0, 1.0, 1.0, 1.0, 1.0, 1.0, 1.0, 1.0, 1.0, 1.0, 1.0, 1.0, 1.0, 1.0, 1.0, 1.0, 1.0, 1.0, 1.0, 1.0, 1.0, 1.0, 1.0, 1.0, 1.0, 1.0, 1.0, 1.0, 1.0, 1.0, 1.0, 1.0, 1.0, 1.0, 1.0, 1.0, 1.0, 1.0, 1.0, 1.0, 1.0, 1.0, 1.0, 1.0, 1.0, 1.0, 1.0, 1.0, 1.0, 1.0, 1.0, 1.0, 1.0, 1.0, 1.0, 1.0, 1.0, 1.0, 1.0, 1.0, 1.0, 1.0, 1.0, 1.0, 1.0, 1.0, 1.0, 1.0, 1.0, 1.0, 1.0, 1.0, 1.0, 1.0, 1.0, 1.0, 1.0, 1.0, 1.0, 1.0, 1.0, 1.0, 1.0, 1.0, 1.0, 1.0, 1.0, 1.0, 1.0, 1.0, 1.0, 1.0, 1.0, 1.0, 1.0, 1.0, 1.0, 1.0, 1.0, 1.0, 1.0, 1.0, 1.0, 1.0, 1.0, 1.0, 1.0, 1.0, 1.0, 1.0, 1.0])
me_sphere_001.use_remesh_preserve_volume = False
me_sphere_001.use_remesh_preserve_attributes = False
me_sphere_001.use_mirror_vertex_groups = False
me_sphere_001.update()
me_cube_002 = bpy.data.meshes.new('Cube.002')
me_cube_002.from_pydata([(1.831, 0.8301, -1.254), (1.831, 0.8301, 1.93), (1.216, 1.0, -1.254), (1.216, 1.0, 1.93), (2.601, 0.8301, -1.254), (2.601, 0.8301, 1.93), (3.216, 1.0, -1.254), (3.216, 1.0, 1.93)], [], [(1, 3, 2, 0), (3, 7, 6, 2), (7, 5, 4, 6), (5, 1, 0, 4), (0, 2, 6, 4), (5, 7, 3, 1)])
me_cube_002.use_remesh_preserve_volume = False
me_cube_002.use_remesh_preserve_attributes = False
me_cube_002.use_mirror_vertex_groups = False
me_cube_002.update()
me_cylinder_005 = bpy.data.meshes.new('Cylinder.005')
me_cylinder_005.from_pydata([(-13.27, 0.2932, -1.148), (-13.27, 0.2932, -0.3855), (-12.89, 0.1366, -1.148), (-12.89, 0.1366, -0.3855), (-12.73, -0.2416, -1.148), (-12.73, -0.2416, -0.3855), (-12.89, -0.6197, -1.148), (-12.89, -0.6197, -0.3855), (-13.27, -0.7764, -1.148), (-13.27, -0.7764, -0.3855), (-13.65, -0.6197, -1.148), (-13.65, -0.6197, -0.3855), (-13.8, -0.2416, -1.148), (-13.8, -0.2416, -0.3855), (-13.65, 0.1366, -1.148), (-13.65, 0.1366, -0.3855), (-13.27, 0.3301, -0.3855), (-12.86, 0.1627, -0.3855), (-12.7, -0.2416, -0.3855), (-12.86, -0.6458, -0.3855), (-13.27, -0.8133, -0.3855), (-13.67, -0.6458, -0.3855), (-13.84, -0.2416, -0.3855), (-13.67, 0.1627, -0.3855), (-12.86, 0.1627, -0.3351), (-13.27, 0.3301, -0.3351), (-12.7, -0.2416, -0.3351), (-12.86, -0.6458, -0.3351), (-13.27, -0.8133, -0.3351), (-13.67, -0.6458, -0.3351), (-13.84, -0.2416, -0.3351), (-13.67, 0.1627, -0.3351), (-12.91, 0.1146, -0.3351), (-13.27, 0.2622, -0.3351), (-12.76, -0.2416, -0.3351), (-12.91, -0.5978, -0.3351), (-13.27, -0.7453, -0.3351), (-13.62, -0.5978, -0.3351), (-13.77, -0.2416, -0.3351), (-13.62, 0.1146, -0.3351), (-12.91, -0.1827, 0.3465), (-13.27, -0.07836, 0.4509), (-12.76, -0.4345, 0.09467), (-12.91, -0.6864, -0.1572), (-13.27, -0.7907, -0.2615), (-13.62, -0.6864, -0.1572), (-13.77, -0.4345, 0.09467), (-13.62, -0.1827, 0.3465), (-12.91, -0.8994, 0.6438), (-13.27, -0.8994, 0.7914), (-12.76, -0.8994, 0.2876), (-12.91, -0.8994, -0.06854), (-13.27, -0.8994, -0.2161), (-13.62, -0.8994, -0.06854), (-13.77, -0.8994, 0.2876), (-13.62, -0.8994, 0.6438), (-12.91, -8.633, 0.6438), (-13.27, -8.633, 0.7914), (-12.76, -8.633, 0.2876), (-12.91, -8.633, -0.06854), (-13.27, -8.633, -0.2161), (-13.62, -8.633, -0.06854), (-13.77, -8.633, 0.2876), (-13.62, -8.633, 0.6438), (-12.91, -9.867, 0.1859), (-13.27, -9.971, 0.2902), (-12.76, -9.615, -0.06595), (-12.91, -9.363, -0.3178), (-13.27, -9.259, -0.4221), (-13.62, -9.363, -0.3178), (-13.77, -9.615, -0.06595), (-13.62, -9.867, 0.1859), (-12.91, -10.22, -0.9303), (-13.27, -10.37, -0.9303), (-12.76, -9.864, -0.9303), (-12.91, -9.507, -0.9303), (-13.27, -9.36, -0.9303), (-13.62, -9.507, -0.9303), (-13.77, -9.864, -0.9303), (-13.62, -10.22, -0.9303), (-12.91, -10.22, -4.316), (-13.27, -10.37, -4.316), (-12.76, -9.864, -4.316), (-12.91, -9.507, -4.316), (-13.27, -9.36, -4.316), (-13.62, -9.507, -4.316), (-13.77, -9.864, -4.316), (-13.62, -10.22, -4.316), (-12.91, -9.762, -5.364), (-13.27, -9.866, -5.468), (-12.76, -9.51, -5.112), (-12.91, -9.258, -4.86), (-13.27, -9.154, -4.756), (-13.62, -9.258, -4.86), (-13.77, -9.51, -5.112), (-13.62, -9.762, -5.364), (-12.91, -8.692, -5.802), (-13.27, -8.692, -5.95), (-12.76, -8.692, -5.446), (-12.91, -8.692, -5.09), (-13.27, -8.692, -4.942), (-13.62, -8.692, -5.09), (-13.77, -8.692, -5.446), (-13.62, -8.692, -5.802), (-12.91, -6.932, -5.802), (-13.27, -6.932, -5.95), (-12.76, -6.932, -5.446), (-12.91, -6.932, -5.09), (-13.27, -6.932, -4.942), (-13.62, -6.932, -5.09), (-13.77, -6.932, -5.446), (-13.62, -6.932, -5.802)], [], [(5, 7, 6, 4), (7, 9, 8, 6), (9, 11, 10, 8), (11, 13, 12, 10), (13, 15, 14, 12), (15, 1, 0, 14), (1, 3, 2, 0), (0, 2, 4, 6, 8, 10, 12, 14), (3, 5, 4, 2), (7, 5, 18, 19), (1, 15, 23, 16), (11, 9, 20, 21), (5, 3, 17, 18), (15, 13, 22, 23), (9, 7, 19, 20), (3, 1, 16, 17), (13, 11, 21, 22), (22, 21, 29, 30), (31, 30, 38, 39), (17, 16, 25, 24), (20, 19, 27, 28), (23, 22, 30, 31), (18, 17, 24, 26), (21, 20, 28, 29), (16, 23, 31, 25), (19, 18, 26, 27), (33, 39, 47, 41), (29, 28, 36, 37), (27, 26, 34, 35), (24, 25, 33, 32), (25, 31, 39, 33), (30, 29, 37, 38), (28, 27, 35, 36), (26, 24, 32, 34), (43, 42, 50, 51), (38, 37, 45, 46), (36, 35, 43, 44), (34, 32, 40, 42), (39, 38, 46, 47), (37, 36, 44, 45), (35, 34, 42, 43), (32, 33, 41, 40), (55, 54, 62, 63), (40, 41, 49, 48), (41, 47, 55, 49), (46, 45, 53, 54), (44, 43, 51, 52), (42, 40, 48, 50), (47, 46, 54, 55), (45, 44, 52, 53), (60, 59, 67, 68), (53, 52, 60, 61), (51, 50, 58, 59), (48, 49, 57, 56), (49, 55, 63, 57), (54, 53, 61, 62), (52, 51, 59, 60), (50, 48, 56, 58), (65, 71, 79, 73), (58, 56, 64, 66), (63, 62, 70, 71), (61, 60, 68, 69), (59, 58, 66, 67), (56, 57, 65, 64), (57, 63, 71, 65), (62, 61, 69, 70), (77, 76, 84, 85), (70, 69, 77, 78), (68, 67, 75, 76), (66, 64, 72, 74), (71, 70, 78, 79), (69, 68, 76, 77), (67, 66, 74, 75), (64, 65, 73, 72), (87, 86, 94, 95), (75, 74, 82, 83), (72, 73, 81, 80), (73, 79, 87, 81), (78, 77, 85, 86), (76, 75, 83, 84), (74, 72, 80, 82), (79, 78, 86, 87), (94, 93, 101, 102), (85, 84, 92, 93), (83, 82, 90, 91), (80, 81, 89, 88), (81, 87, 95, 89), (86, 85, 93, 94), (84, 83, 91, 92), (82, 80, 88, 90), (101, 100, 108, 109), (92, 91, 99, 100), (90, 88, 96, 98), (95, 94, 102, 103), (93, 92, 100, 101), (91, 90, 98, 99), (88, 89, 97, 96), (89, 95, 103, 97), (105, 111, 110, 109, 108, 107, 106, 104), (99, 98, 106, 107), (96, 97, 105, 104), (97, 103, 111, 105), (102, 101, 109, 110), (100, 99, 107, 108), (98, 96, 104, 106), (103, 102, 110, 111)])
me_cylinder_005.use_remesh_preserve_volume = False
me_cylinder_005.use_remesh_preserve_attributes = False
me_cylinder_005.use_mirror_vertex_groups = False
me_cylinder_005.update()
me_cube_001 = bpy.data.meshes.new('Cube.001')
me_cube_001.from_pydata([(32.04, -2.333, 1.423), (32.04, -2.333, 30.88), (31.46, -0.03747, 1.423), (31.46, -0.03747, 30.88), (33.18, -2.333, 1.423), (33.18, -2.333, 30.88), (33.76, -0.03747, 1.423), (33.76, -0.03747, 30.88), (31.37, -2.333, 1.423), (31.37, -2.333, 30.88), (30.6, -0.03747, 30.88), (30.6, -0.03747, 1.423), (34.62, -0.03747, 30.88), (34.62, -0.03747, 1.423), (33.85, -2.333, 30.88), (33.85, -2.333, 1.423), (32.04, -2.9, 1.423), (32.04, -2.9, 30.88), (33.18, -2.9, 30.88), (33.18, -2.9, 1.423), (31.37, -2.9, 1.423), (31.37, -2.9, 30.88), (33.85, -2.9, 30.88), (33.85, -2.9, 1.423)], [], [(6, 7, 12, 13), (3, 7, 6, 2), (7, 5, 14, 12), (5, 1, 0, 4), (0, 2, 6, 4), (5, 7, 3, 1), (9, 10, 11, 8), (12, 14, 15, 13), (2, 0, 8, 11), (1, 3, 10, 9), (4, 15, 23, 19), (3, 2, 11, 10), (15, 14, 22, 23), (4, 6, 13, 15), (18, 19, 23, 22), (16, 17, 21, 20), (8, 0, 16, 20), (9, 8, 20, 21), (5, 4, 19, 18), (1, 9, 21, 17), (0, 1, 17, 16), (14, 5, 18, 22)])
me_cube_001.use_remesh_preserve_volume = False
me_cube_001.use_remesh_preserve_attributes = False
me_cube_001.use_mirror_vertex_groups = False
me_cube_001.update()
me_cube = bpy.data.meshes.new('Cube')
me_cube.from_pydata([(4.995, -0.3546, -0.03144), (4.995, -0.3546, 5.804), (4.995, 1.839, -0.03144), (4.995, 1.839, 5.804), (8.946, -0.3546, -0.03144), (8.946, -0.3546, 5.804), (8.946, 1.839, -0.03144), (8.946, 1.839, 5.804), (4.995, 0.3764, 5.804), (4.995, 1.108, 5.804), (4.995, 1.108, -0.03144), (4.995, 0.3764, -0.03144), (8.946, 1.108, 5.804), (8.946, 0.3764, 5.804), (8.946, 0.3764, -0.03144), (8.946, 1.108, -0.03144), (5.325, 0.4047, 5.579), (5.325, 1.079, 5.579), (5.325, 1.079, 0.194), (5.325, 0.4047, 0.194), (8.616, 1.079, 5.579), (8.616, 0.4047, 5.579), (8.616, 0.4047, 0.194), (8.616, 1.079, 0.194), (5.136, 1.839, 5.597), (5.136, 1.839, 0.176), (8.805, 1.839, 5.597), (8.805, 1.839, 0.176), (5.294, 2.368, 5.362), (5.294, 2.368, 0.4103), (8.647, 2.368, 5.362), (8.647, 2.368, 0.4103)], [], [(9, 3, 2, 10), (7, 6, 27, 26), (13, 5, 4, 14), (5, 1, 0, 4), (10, 2, 6, 15), (12, 7, 3, 9), (5, 13, 8, 1), (12, 9, 17, 20), (0, 11, 14, 4), (10, 15, 23, 18), (7, 12, 15, 6), (13, 14, 22, 21), (1, 8, 11, 0), (9, 10, 18, 17), (21, 20, 17, 16), (19, 18, 23, 22), (20, 21, 22, 23), (16, 17, 18, 19), (11, 8, 16, 19), (15, 12, 20, 23), (14, 11, 19, 22), (8, 13, 21, 16), (27, 25, 29, 31), (6, 2, 25, 27), (3, 7, 26, 24), (2, 3, 24, 25), (28, 30, 31, 29), (24, 26, 30, 28), (26, 27, 31, 30), (25, 24, 28, 29)])
me_cube.use_remesh_preserve_volume = False
me_cube.use_remesh_preserve_attributes = False
me_cube.use_mirror_vertex_groups = False
me_cube.update()
me_cylinder = bpy.data.meshes.new('Cylinder')
me_cylinder.from_pydata([(8.749, 0.2556, 0.2459), (5.264, 0.2556, 0.2459), (8.749, 0.2535, 0.2678), (5.264, 0.2535, 0.2678), (8.749, 0.2471, 0.2888), (5.264, 0.2471, 0.2888), (8.749, 0.2367, 0.3082), (5.264, 0.2367, 0.3082), (8.749, 0.2228, 0.3252), (5.264, 0.2228, 0.3252), (8.749, 0.2058, 0.3392), (5.264, 0.2058, 0.3392), (8.749, 0.1864, 0.3495), (5.264, 0.1864, 0.3495), (8.749, 0.1653, 0.3559), (5.264, 0.1653, 0.3559), (8.749, 0.1434, 0.3581), (5.264, 0.1434, 0.3581), (8.749, 0.1215, 0.3559), (5.264, 0.1215, 0.3559), (8.749, 0.1005, 0.3495), (5.264, 0.1005, 0.3495), (8.749, 0.08109, 0.3392), (5.264, 0.08109, 0.3392), (8.749, 0.06409, 0.3252), (5.264, 0.06409, 0.3252), (8.749, 0.05013, 0.3082), (5.264, 0.05013, 0.3082), (8.749, 0.03977, 0.2888), (5.264, 0.03977, 0.2888), (8.749, 0.03338, 0.2678), (5.264, 0.03338, 0.2678), (8.749, 0.03123, 0.2459), (5.264, 0.03123, 0.2459), (8.749, 0.03338, 0.224), (5.264, 0.03338, 0.224), (8.749, 0.03977, 0.2029), (5.264, 0.03977, 0.2029), (8.749, 0.05013, 0.1836), (5.264, 0.05013, 0.1836), (8.749, 0.06409, 0.1666), (5.264, 0.06409, 0.1666), (8.749, 0.08109, 0.1526), (5.264, 0.08109, 0.1526), (8.749, 0.1005, 0.1422), (5.264, 0.1005, 0.1422), (8.749, 0.1215, 0.1358), (5.264, 0.1215, 0.1358), (8.749, 0.1434, 0.1337), (5.264, 0.1434, 0.1337), (8.749, 0.1653, 0.1358), (5.264, 0.1653, 0.1358), (8.749, 0.1864, 0.1422), (5.264, 0.1864, 0.1422), (8.749, 0.2058, 0.1526), (5.264, 0.2058, 0.1526), (8.749, 0.2228, 0.1666), (5.264, 0.2228, 0.1666), (8.749, 0.2367, 0.1836), (5.264, 0.2367, 0.1836), (8.749, 0.2471, 0.2029), (5.264, 0.2471, 0.2029), (8.749, 0.2535, 0.224), (5.264, 0.2535, 0.224)], [], [(0, 1, 3, 2), (2, 3, 5, 4), (4, 5, 7, 6), (6, 7, 9, 8), (8, 9, 11, 10), (10, 11, 13, 12), (12, 13, 15, 14), (14, 15, 17, 16), (16, 17, 19, 18), (18, 19, 21, 20), (20, 21, 23, 22), (22, 23, 25, 24), (24, 25, 27, 26), (26, 27, 29, 28), (28, 29, 31, 30), (30, 31, 33, 32), (32, 33, 35, 34), (34, 35, 37, 36), (36, 37, 39, 38), (38, 39, 41, 40), (40, 41, 43, 42), (42, 43, 45, 44), (44, 45, 47, 46), (46, 47, 49, 48), (48, 49, 51, 50), (50, 51, 53, 52), (52, 53, 55, 54), (54, 55, 57, 56), (56, 57, 59, 58), (58, 59, 61, 60), (3, 1, 63, 61, 59, 57, 55, 53, 51, 49, 47, 45, 43, 41, 39, 37, 35, 33, 31, 29, 27, 25, 23, 21, 19, 17, 15, 13, 11, 9, 7, 5), (62, 63, 1, 0), (60, 61, 63, 62), (0, 2, 4, 6, 8, 10, 12, 14, 16, 18, 20, 22, 24, 26, 28, 30, 32, 34, 36, 38, 40, 42, 44, 46, 48, 50, 52, 54, 56, 58, 60, 62)])
me_cylinder.use_remesh_preserve_volume = False
me_cylinder.use_remesh_preserve_attributes = False
me_cylinder.use_mirror_vertex_groups = False
me_cylinder.update()
me_cylinder_004 = bpy.data.meshes.new('Cylinder.004')
me_cylinder_004.from_pydata([(-0.4469, 0.441, 8.224), (-0.2422, -0.3229, 6.059), (-0.2422, -0.3229, 7.042), (-0.124, 0.1182, 8.224), (-0.2422, -0.3229, 8.224), (-0.124, 0.1182, 6.059), (-0.124, 0.1182, 7.042), (-0.6832, -0.441, 8.224), (-1.006, -0.1182, 8.224), (-0.4469, 0.441, 6.059), (-0.4469, 0.441, 7.042), (-0.8879, 0.3229, 8.224), (-0.4469, 0.441, 4.877), (-0.124, 0.1182, 4.877), (-0.2422, -0.3229, 4.877), (-0.6832, -0.441, 4.877), (-1.006, -0.1182, 4.877), (-0.8879, 0.3229, 4.877), (-0.4866, 0.2927, 0.0), (-0.4866, 0.2927, 4.794), (-0.2723, 0.07843, 0.0), (-0.2723, 0.07843, 4.794), (-0.3507, -0.2143, 0.0), (-0.3507, -0.2143, 4.794), (-0.6435, -0.2927, 0.0), (-0.6435, -0.2927, 4.794), (-0.8577, -0.07843, 0.0), (-0.8577, -0.07843, 4.794), (-0.7793, 0.2143, 0.0), (-0.7793, 0.2143, 4.794), (-0.6832, -0.441, 7.042), (-0.6832, -0.441, 6.059), (-1.006, -0.1182, 7.042), (-1.006, -0.1182, 6.059), (-0.8879, 0.3229, 7.042), (-0.8879, 0.3229, 6.059), (-0.3304, -0.2346, 6.981), (-0.3304, -0.2346, 6.119), (-0.2445, 0.08587, 6.981), (-0.2445, 0.08587, 6.119), (-0.4792, 0.3205, 6.981), (-0.4792, 0.3205, 6.119), (-0.6509, -0.3205, 6.981), (-0.6509, -0.3205, 6.119), (-0.8855, -0.08587, 6.981), (-0.8855, -0.08587, 6.119), (-0.7996, 0.2346, 6.981), (-0.7996, 0.2346, 6.119), (-0.481, 0.3136, 8.297), (-0.2515, 0.08402, 8.297), (-0.3355, -0.2295, 8.297), (-0.649, -0.3136, 8.297), (-0.8786, -0.08402, 8.297), (-0.7946, 0.2295, 8.297), (-0.481, 0.3136, 9.193), (-0.2515, 0.08402, 9.193), (-0.3355, -0.2295, 9.193), (-0.649, -0.3136, 9.193), (-0.8786, -0.08402, 9.193), (-0.7946, 0.2295, 9.193)], [], [(0, 3, 6, 10), (3, 4, 2, 6), (35, 33, 45, 47), (15, 16, 27, 25), (34, 46, 44, 32), (8, 7, 51, 52), (7, 8, 32, 30), (33, 31, 43, 45), (32, 44, 42, 30), (49, 48, 54, 55), (23, 22, 20, 21), (29, 17, 12, 19), (5, 13, 12, 9), (15, 25, 23, 14), (17, 29, 27, 16), (23, 21, 13, 14), (1, 14, 13, 5), (18, 20, 22, 24, 26, 28), (1, 5, 39, 37), (29, 19, 18, 28), (29, 28, 26, 27), (27, 26, 24, 25), (25, 24, 22, 23), (13, 21, 19, 12), (42, 43, 37, 36), (31, 1, 37, 43), (10, 6, 38, 40), (5, 9, 41, 39), (17, 35, 9, 12), (11, 0, 10, 34), (35, 17, 16, 33), (2, 36, 38, 6), (33, 16, 15, 31), (21, 20, 18, 19), (8, 11, 34, 32), (31, 15, 14, 1), (39, 38, 36, 37), (34, 10, 40, 46), (47, 46, 40, 41), (46, 47, 45, 44), (41, 40, 38, 39), (44, 45, 43, 42), (2, 30, 42, 36), (3, 49, 50, 4), (53, 52, 58, 59), (8, 52, 53, 11), (0, 48, 49, 3), (11, 53, 48, 0), (50, 51, 7, 4), (48, 53, 59, 54), (54, 59, 58, 57, 56, 55), (51, 50, 56, 57), (50, 49, 55, 56), (51, 57, 58, 52), (4, 7, 30, 2), (9, 35, 47, 41)])
me_cylinder_004.use_remesh_preserve_volume = False
me_cylinder_004.use_remesh_preserve_attributes = False
me_cylinder_004.use_mirror_vertex_groups = False
me_cylinder_004.update()
me_cylinder_003 = bpy.data.meshes.new('Cylinder.003')
me_cylinder_003.from_pydata([(21.19, 1.0, 0.9048), (21.19, 1.0, 2.905), (21.9, 0.7071, 0.9048), (21.89, 0.7071, 2.764), (22.19, -4.371e-08, 0.9048), (22.17, -1.409e-08, 2.706), (21.9, -0.7071, 0.9048), (21.89, -0.7071, 2.764), (21.19, -1.0, 0.9048), (21.19, -1.0, 2.905), (20.49, -0.7071, 0.9048), (20.5, -0.7071, 3.045), (20.19, 1.192e-08, 0.9048), (20.21, -1.77e-08, 3.104), (20.49, 0.7071, 0.9048), (20.5, 0.7071, 3.045), (22.07, 0.7071, 3.807), (21.44, 1.0, 4.115), (22.34, 2.328e-08, 3.679), (22.07, -0.7071, 3.807), (21.44, -1.0, 4.115), (20.8, -0.7071, 4.424), (20.54, -5.1e-08, 4.551), (20.8, 0.7071, 4.424), (22.37, 0.7071, 4.525), (21.88, 1.0, 5.032), (22.58, 5.822e-08, 4.315), (22.37, -0.7071, 4.525), (21.88, -1.0, 5.032), (21.39, -0.7071, 5.539), (21.19, -9.991e-08, 5.749), (21.39, 0.7071, 5.539), (22.82, 0.7071, 5.012), (22.52, 1.0, 5.656), (22.94, 7.607e-08, 4.746), (22.82, -0.7071, 5.012), (22.52, -1.0, 5.656), (22.23, -0.7071, 6.299), (22.11, -1.394e-07, 6.565), (22.23, 0.7071, 6.299), (23.76, 0.7071, 5.467), (23.63, 1.0, 6.161), (23.82, 6.535e-08, 5.179), (23.76, -0.7071, 5.467), (23.63, -1.0, 6.161), (23.5, -0.7071, 6.855), (23.44, -1.716e-07, 7.142), (23.5, 0.7071, 6.855), (24.66, 0.7071, 5.662), (24.7, 1.0, 6.368), (24.65, 6.895e-08, 5.369), (24.66, -0.7071, 5.662), (24.7, -1.0, 6.368), (24.73, -0.7071, 7.074), (24.75, -1.731e-07, 7.366), (24.73, 0.7071, 7.074), (28.79, 0.7071, 5.453), (28.82, 1.0, 6.159), (28.77, 6.999e-08, 5.16), (28.79, -0.7071, 5.453), (28.82, -1.0, 6.159), (28.86, -0.7071, 6.865), (28.87, -1.72e-07, 7.158), (28.86, 0.7071, 6.865), (45.71, 1.0, 0.9048), (45.71, 1.0, 2.905), (45.0, 0.7071, 0.9048), (45.02, 0.7071, 2.764), (44.71, -4.371e-08, 0.9048), (44.73, -1.409e-08, 2.706), (45.0, -0.7071, 0.9048), (45.02, -0.7071, 2.764), (45.71, -1.0, 0.9048), (45.71, -1.0, 2.905), (46.42, -0.7071, 0.9048), (46.4, -0.7071, 3.045), (46.71, 1.192e-08, 0.9048), (46.69, -1.77e-08, 3.104), (46.42, 0.7071, 0.9048), (46.4, 0.7071, 3.045), (44.3, 0.7071, 4.605), (44.79, 1.0, 5.112), (44.1, 4.753e-08, 4.395), (44.3, -0.7071, 4.605), (44.79, -1.0, 5.112), (45.29, -0.7071, 5.619), (45.49, -1.106e-07, 5.829), (45.29, 0.7071, 5.619), (42.24, 0.7071, 5.662), (42.21, 1.0, 6.368), (42.26, 6.895e-08, 5.369), (42.24, -0.7071, 5.662), (42.21, -1.0, 6.368), (42.17, -0.7071, 7.074), (42.16, -1.731e-07, 7.366), (42.17, 0.7071, 7.074), (38.12, 0.7071, 5.453), (38.08, 1.0, 6.159), (38.13, 6.999e-08, 5.16), (38.12, -0.7071, 5.453), (38.08, -1.0, 6.159), (38.05, -0.7071, 6.865), (38.03, -1.72e-07, 7.158), (38.05, 0.7071, 6.865), (40.95, -0.7071, 7.012), (40.94, -1.727e-07, 7.305), (41.02, -0.7071, 5.6), (40.99, -1.0, 6.306), (41.02, 0.7071, 5.6), (41.04, 6.926e-08, 5.307), (40.95, 0.7071, 7.012), (40.99, 1.0, 6.306), (25.73, -0.7071, 7.024), (25.74, -1.728e-07, 7.316), (25.66, -0.7071, 5.611), (25.69, -1.0, 6.317), (25.66, 0.7071, 5.611), (25.64, 6.92e-08, 5.319), (25.73, 0.7071, 7.024), (25.69, 1.0, 6.317), (24.66, 1.249, 5.142), (24.7, 1.766, 6.389), (24.65, 1.218e-07, 4.625), (24.66, -1.249, 5.142), (24.7, -1.766, 6.389), (24.73, -1.249, 7.637), (24.75, -3.056e-07, 8.153), (24.73, 1.249, 7.637), (42.24, 1.249, 5.142), (42.21, 1.766, 6.389), (42.26, 1.218e-07, 4.625), (42.24, -1.249, 5.142), (42.21, -1.766, 6.389), (42.17, -1.249, 7.637), (42.16, -3.056e-07, 8.153), (42.17, 1.249, 7.637), (40.95, -1.249, 7.527), (40.94, -3.051e-07, 8.044), (41.02, -1.249, 5.033), (40.99, -1.766, 6.28), (41.02, 1.249, 5.033), (41.04, 1.223e-07, 4.516), (40.95, 1.249, 7.527), (40.99, 1.766, 6.28), (25.73, -1.249, 7.547), (25.74, -3.052e-07, 8.064), (25.66, -1.249, 5.053), (25.69, -1.766, 6.3), (25.66, 1.249, 5.053), (25.64, 1.222e-07, 4.536), (25.73, 1.249, 7.547), (25.69, 1.766, 6.3)], [], [(0, 1, 3, 2), (2, 3, 5, 4), (4, 5, 7, 6), (6, 7, 9, 8), (8, 9, 11, 10), (10, 11, 13, 12), (5, 3, 16, 18), (14, 15, 1, 0), (12, 13, 15, 14), (0, 2, 4, 6, 8, 10, 12, 14), (20, 19, 27, 28), (11, 9, 20, 21), (1, 15, 23, 17), (3, 1, 17, 16), (7, 5, 18, 19), (13, 11, 21, 22), (9, 7, 19, 20), (15, 13, 22, 23), (25, 31, 39, 33), (18, 16, 24, 26), (23, 22, 30, 31), (21, 20, 28, 29), (19, 18, 26, 27), (16, 17, 25, 24), (17, 23, 31, 25), (22, 21, 29, 30), (37, 36, 44, 45), (30, 29, 37, 38), (28, 27, 35, 36), (26, 24, 32, 34), (31, 30, 38, 39), (29, 28, 36, 37), (27, 26, 34, 35), (24, 25, 33, 32), (47, 46, 54, 55), (35, 34, 42, 43), (32, 33, 41, 40), (33, 39, 47, 41), (38, 37, 45, 46), (36, 35, 43, 44), (34, 32, 40, 42), (39, 38, 46, 47), (113, 112, 61, 62), (45, 44, 52, 53), (43, 42, 50, 51), (40, 41, 49, 48), (41, 47, 55, 49), (46, 45, 53, 54), (44, 43, 51, 52), (42, 40, 48, 50), (56, 57, 63, 62, 61, 60, 59, 58), (115, 114, 59, 60), (117, 116, 56, 58), (118, 113, 62, 63), (112, 115, 60, 61), (114, 117, 58, 59), (116, 119, 57, 56), (119, 118, 63, 57), (64, 66, 67, 65), (66, 68, 69, 67), (68, 70, 71, 69), (70, 72, 73, 71), (72, 74, 75, 73), (74, 76, 77, 75), (71, 83, 82, 69), (78, 64, 65, 79), (76, 78, 79, 77), (64, 78, 76, 74, 72, 70, 68, 66), (75, 85, 84, 73), (77, 86, 85, 75), (81, 80, 88, 89), (69, 82, 80, 67), (73, 84, 83, 71), (79, 87, 86, 77), (65, 81, 87, 79), (67, 80, 81, 65), (87, 81, 89, 95), (105, 102, 101, 104), (85, 86, 94, 93), (83, 84, 92, 91), (80, 82, 90, 88), (86, 87, 95, 94), (84, 85, 93, 92), (82, 83, 91, 90), (96, 98, 99, 100, 101, 102, 103, 97), (107, 100, 99, 106), (109, 98, 96, 108), (110, 103, 102, 105), (104, 101, 100, 107), (106, 99, 98, 109), (108, 96, 97, 111), (111, 97, 103, 110), (48, 49, 121, 120), (114, 115, 147, 146), (89, 88, 128, 129), (116, 117, 149, 148), (105, 104, 136, 137), (113, 118, 150, 145), (107, 106, 138, 139), (115, 112, 144, 147), (109, 108, 140, 141), (117, 114, 146, 149), (110, 105, 137, 142), (119, 116, 148, 151), (104, 107, 139, 136), (118, 119, 151, 150), (49, 55, 127, 121), (106, 109, 141, 138), (129, 143, 142, 135), (128, 140, 143, 129), (131, 138, 141, 130), (133, 136, 139, 132), (135, 142, 137, 134), (130, 141, 140, 128), (132, 139, 138, 131), (134, 137, 136, 133), (121, 127, 150, 151), (120, 121, 151, 148), (123, 122, 149, 146), (125, 124, 147, 144), (127, 126, 145, 150), (122, 120, 148, 149), (124, 123, 146, 147), (126, 125, 144, 145), (88, 90, 130, 128), (112, 113, 145, 144), (50, 48, 120, 122), (90, 91, 131, 130), (51, 50, 122, 123), (91, 92, 132, 131), (52, 51, 123, 124), (92, 93, 133, 132), (53, 52, 124, 125), (93, 94, 134, 133), (111, 110, 142, 143), (54, 53, 125, 126), (94, 95, 135, 134), (108, 111, 143, 140), (55, 54, 126, 127), (95, 89, 129, 135)])
me_cylinder_003.use_remesh_preserve_volume = False
me_cylinder_003.use_remesh_preserve_attributes = False
me_cylinder_003.use_mirror_vertex_groups = False
me_cylinder_003.update()
me_cylinder_002 = bpy.data.meshes.new('Cylinder.002')
me_cylinder_002.from_pydata([(0.8059, -2.311, -0.07956), (0.8059, -2.311, 1.978), (1.221, -2.483, -0.07956), (1.221, -2.483, 1.978), (1.392, -2.898, -0.07956), (1.392, -2.898, 1.978), (1.221, -3.312, -0.07956), (1.221, -3.312, 1.978), (0.8059, -3.484, -0.07956), (0.8059, -3.484, 1.978), (0.3912, -3.312, -0.07956), (0.3912, -3.312, 1.978), (0.2194, -2.898, -0.07956), (0.2194, -2.898, 1.978), (0.3912, -2.483, -0.07956), (0.3912, -2.483, 1.978), (1.091, -2.613, 1.978), (0.8059, -2.495, 1.978), (1.208, -2.898, 1.978), (1.091, -3.182, 1.978), (0.8059, -3.3, 1.978), (0.5214, -3.182, 1.978), (0.4035, -2.898, 1.978), (0.5214, -2.613, 1.978), (1.091, -2.613, 1.242), (0.8059, -2.495, 1.242), (1.208, -2.898, 1.242), (1.091, -3.182, 1.242), (0.8059, -3.3, 1.242), (0.5214, -3.182, 1.242), (0.4035, -2.898, 1.242), (0.5214, -2.613, 1.242), (0.8059, -2.089, 1.377), (1.378, -2.326, 1.377), (1.614, -2.898, 1.377), (1.378, -3.469, 1.377), (0.8059, -3.706, 1.377), (0.2343, -3.469, 1.377), (-0.00249, -2.898, 1.377), (0.2343, -2.326, 1.377), (1.177, -2.526, 1.978), (1.134, -2.57, 1.978), (1.27, -2.898, 1.978), (1.331, -2.898, 1.978), (0.8059, -3.423, 1.978), (0.8059, -3.361, 1.978), (0.478, -3.226, 1.978), (0.4346, -3.269, 1.978), (0.4346, -2.526, 1.978), (0.478, -2.57, 1.978), (0.8059, -2.434, 1.978), (0.8059, -2.372, 1.978), (1.134, -3.226, 1.978), (1.177, -3.269, 1.978), (0.3421, -2.898, 1.978), (0.2808, -2.898, 1.978), (1.177, -2.526, 1.88), (1.134, -2.57, 1.88), (1.27, -2.898, 1.88), (1.331, -2.898, 1.88), (0.8059, -3.423, 1.88), (0.8059, -3.361, 1.88), (0.478, -3.226, 1.88), (0.4346, -3.269, 1.88), (0.4346, -2.526, 1.88), (0.478, -2.57, 1.88), (0.8059, -2.434, 1.88), (0.8059, -2.372, 1.88), (1.134, -3.226, 1.88), (1.177, -3.269, 1.88), (0.3421, -2.898, 1.88), (0.2808, -2.898, 1.88), (0.8059, -2.2, 1.677), (1.299, -2.404, 1.677), (1.503, -2.898, 1.677), (1.299, -3.391, 1.677), (0.8059, -3.595, 1.677), (0.3127, -3.391, 1.677), (0.1085, -2.898, 1.677), (0.3127, -2.404, 1.677), (0.8059, -2.209, 1.377), (1.293, -2.41, 1.377), (1.495, -2.898, 1.377), (1.293, -3.385, 1.377), (0.8059, -3.586, 1.377), (0.3188, -3.385, 1.377), (0.1171, -2.898, 1.377), (0.3188, -2.41, 1.377), (0.8059, -2.303, 1.677), (1.226, -2.477, 1.677), (1.4, -2.898, 1.677), (1.226, -3.318, 1.677), (0.8059, -3.492, 1.677), (0.3857, -3.318, 1.677), (0.2116, -2.898, 1.677), (0.3857, -2.477, 1.677)], [], [(72, 1, 3, 73), (73, 3, 5, 74), (74, 5, 7, 75), (75, 7, 9, 76), (76, 9, 11, 77), (77, 11, 13, 78), (42, 41, 16, 18), (79, 15, 1, 72), (78, 13, 15, 79), (0, 2, 4, 6, 8, 10, 12, 14), (22, 21, 29, 30), (46, 45, 20, 21), (50, 49, 23, 17), (41, 50, 17, 16), (52, 42, 18, 19), (54, 46, 21, 22), (45, 52, 19, 20), (49, 54, 22, 23), (24, 25, 31, 30, 29, 28, 27, 26), (20, 19, 27, 28), (18, 16, 24, 26), (23, 22, 30, 31), (21, 20, 28, 29), (19, 18, 26, 27), (16, 17, 25, 24), (17, 23, 31, 25), (12, 38, 39, 14), (14, 39, 32, 0), (10, 37, 38, 12), (8, 36, 37, 10), (6, 35, 36, 8), (4, 34, 35, 6), (2, 33, 34, 4), (0, 32, 33, 2), (15, 13, 55, 48), (45, 46, 62, 61), (9, 7, 53, 44), (46, 54, 70, 62), (13, 11, 47, 55), (47, 44, 60, 63), (7, 5, 43, 53), (55, 47, 63, 71), (3, 1, 51, 40), (49, 50, 66, 65), (1, 15, 48, 51), (52, 45, 61, 68), (11, 9, 44, 47), (51, 48, 64, 67), (5, 3, 40, 43), (44, 53, 69, 60), (64, 71, 70, 65), (60, 69, 68, 61), (71, 63, 62, 70), (69, 59, 58, 68), (56, 67, 66, 57), (67, 64, 65, 66), (63, 60, 61, 62), (59, 56, 57, 58), (53, 43, 59, 69), (43, 40, 56, 59), (42, 52, 68, 58), (48, 55, 71, 64), (41, 42, 58, 57), (40, 51, 67, 56), (54, 49, 65, 70), (50, 41, 57, 66), (76, 77, 93, 92), (32, 39, 87, 80), (77, 78, 94, 93), (39, 38, 86, 87), (33, 32, 80, 81), (79, 72, 88, 95), (78, 79, 95, 94), (34, 33, 81, 82), (86, 94, 95, 87), (87, 95, 88, 80), (85, 93, 94, 86), (84, 92, 93, 85), (83, 91, 92, 84), (82, 90, 91, 83), (81, 89, 90, 82), (80, 88, 89, 81), (38, 37, 85, 86), (75, 76, 92, 91), (37, 36, 84, 85), (74, 75, 91, 90), (36, 35, 83, 84), (73, 74, 90, 89), (35, 34, 82, 83), (72, 73, 89, 88)])
me_cylinder_002.use_remesh_preserve_volume = False
me_cylinder_002.use_remesh_preserve_attributes = False
me_cylinder_002.use_mirror_vertex_groups = False
me_cylinder_002.update()
me_cylinder_001 = bpy.data.meshes.new('Cylinder.001')
me_cylinder_001.from_pydata([(2.736, 1.0, 2.605), (3.443, 0.7071, 2.605), (3.736, -1.649e-07, 2.605), (3.443, -0.7071, 2.605), (2.736, -1.0, 2.605), (2.029, -0.7071, 2.605), (1.736, -1.093e-07, 2.605), (2.029, 0.7071, 2.605), (2.736, 0.8163, -1.956), (3.314, 0.5772, -1.956), (3.553, 5.938e-07, -1.956), (3.314, -0.5772, -1.956), (2.736, -0.8163, -1.956), (2.159, -0.5772, -1.956), (1.92, 6.392e-07, -1.956), (2.159, 0.5772, -1.956), (3.15, 0.4136, 2.405), (2.736, 0.5849, 2.405), (3.321, -1.247e-07, 2.405), (3.15, -0.4136, 2.405), (2.736, -0.5849, 2.405), (2.323, -0.4136, 2.405), (2.151, -9.211e-08, 2.405), (2.323, 0.4136, 2.405), (3.15, 0.4136, 2.274), (2.736, 0.5849, 2.274), (3.321, -1.147e-07, 2.274), (3.15, -0.4136, 2.274), (2.736, -0.5849, 2.274), (2.323, -0.4136, 2.274), (2.151, -8.218e-08, 2.274), (2.323, 0.4136, 2.274), (3.21, 0.4733, 2.274), (2.736, 0.6694, 2.274), (3.406, -1.189e-07, 2.274), (3.21, -0.4733, 2.274), (2.736, -0.6694, 2.274), (2.263, -0.4733, 2.274), (2.067, -8.167e-08, 2.274), (2.263, 0.4733, 2.274), (3.21, 0.4733, 1.858), (2.736, 0.6694, 1.858), (3.406, -8.753e-08, 1.858), (3.21, -0.4733, 1.858), (2.736, -0.6694, 1.858), (2.263, -0.4733, 1.858), (2.067, -5.029e-08, 1.858), (2.263, 0.4733, 1.858), (2.736, -0.8958, 2.624), (2.103, -0.6334, 2.624), (3.632, -1.6e-07, 2.624), (3.37, -0.6334, 2.624), (2.103, 0.6334, 2.624), (2.736, 0.8958, 2.624), (1.841, -1.102e-07, 2.624), (3.37, 0.6334, 2.624), (2.736, 0.8163, 0.973), (3.314, 0.5772, 0.973), (3.553, 1.248e-07, 0.973), (3.314, -0.5772, 0.973), (2.736, -0.8163, 0.973), (2.159, -0.5772, 0.973), (1.92, 1.702e-07, 0.973), (2.159, 0.5772, 0.973), (2.736, 1.103, 1.132), (3.516, 0.7801, 1.132), (3.84, 8.203e-08, 1.132), (3.516, -0.7801, 1.132), (2.736, -1.103, 1.132), (1.956, -0.7801, 1.132), (1.633, 1.434e-07, 1.132), (1.956, 0.7801, 1.132), (2.736, 1.083, 1.427), (2.736, 1.062, 1.721), (2.736, 1.041, 2.016), (2.736, 1.021, 2.311), (3.458, 0.7217, 2.311), (3.473, 0.7363, 2.016), (3.487, 0.7509, 1.721), (3.502, 0.7655, 1.427), (3.757, -1.155e-07, 2.311), (3.778, -6.614e-08, 2.016), (3.798, -1.675e-08, 1.721), (3.819, 3.264e-08, 1.427), (3.458, -0.7217, 2.311), (3.473, -0.7363, 2.016), (3.487, -0.7509, 1.721), (3.502, -0.7655, 1.427), (2.736, -1.021, 2.311), (2.736, -1.041, 2.016), (2.736, -1.062, 1.721), (2.736, -1.083, 1.427), (2.015, -0.7217, 2.311), (2.0, -0.7363, 2.016), (1.985, -0.7509, 1.721), (1.971, -0.7655, 1.427), (1.716, -5.875e-08, 2.311), (1.695, -8.208e-09, 2.016), (1.674, 4.233e-08, 1.721), (1.654, 9.287e-08, 1.427), (2.015, 0.7217, 2.311), (2.0, 0.7363, 2.016), (1.985, 0.7509, 1.721), (1.971, 0.7655, 1.427), (2.736, 0.946, 1.427), (2.736, 0.928, 1.721), (3.393, 0.6562, 1.721), (3.405, 0.6689, 1.427), (3.664, -3.826e-09, 1.721), (3.682, 4.214e-08, 1.427), (3.393, -0.6562, 1.721), (3.405, -0.6689, 1.427), (2.736, -0.928, 1.721), (2.736, -0.946, 1.427), (2.08, -0.6562, 1.721), (2.067, -0.6689, 1.427), (1.808, 4.78e-08, 1.721), (1.79, 9.478e-08, 1.427), (2.08, 0.6562, 1.721), (2.067, 0.6689, 1.427), (2.736, 0.9203, 2.016), (2.736, 0.9021, 2.311), (3.374, 0.6379, 2.311), (3.387, 0.6508, 2.016), (3.638, -1.073e-07, 2.311), (3.657, -6.106e-08, 2.016), (3.374, -0.6379, 2.311), (3.387, -0.6508, 2.016), (2.736, -0.9021, 2.311), (2.736, -0.9203, 2.016), (2.098, -0.6379, 2.311), (2.086, -0.6508, 2.016), (1.834, -5.711e-08, 2.311), (1.816, -9.857e-09, 2.016), (2.098, 0.6379, 2.311), (2.086, 0.6508, 2.016), (2.103, 6.604e-07, -2.231), (2.288, 0.4481, -2.231), (2.736, 0.6338, -2.231), (2.288, -0.4481, -2.231), (2.736, -0.6338, -2.231), (3.184, -0.4481, -2.231), (3.37, 6.251e-07, -2.231), (3.184, 0.4481, -2.231), (2.103, 7.643e-07, -3.608), (2.288, 0.4481, -3.608), (2.736, 0.6338, -3.608), (2.288, -0.4481, -3.608), (2.736, -0.6338, -3.608), (3.184, -0.4481, -3.608), (3.37, 7.29e-07, -3.608), (3.184, 0.4481, -3.608), (2.023, 7.658e-07, -3.608), (2.232, 0.5041, -3.608), (2.736, 0.7129, -3.608), (2.232, -0.5041, -3.608), (2.736, -0.7129, -3.608), (3.24, -0.5041, -3.608), (3.449, 7.261e-07, -3.608), (3.24, 0.5041, -3.608), (2.096, 7.973e-07, -3.981), (2.284, 0.4526, -3.981), (2.736, 0.64, -3.981), (2.284, -0.4526, -3.981), (2.736, -0.64, -3.981), (3.189, -0.4526, -3.981), (3.376, 7.617e-07, -3.981), (3.189, 0.4526, -3.981), (2.096, 8.129e-07, -4.187), (2.284, 0.4526, -4.187), (2.736, 0.64, -4.187), (2.284, -0.4526, -4.187), (2.736, -0.64, -4.187), (3.189, -0.4526, -4.187), (3.376, 7.772e-07, -4.187), (3.189, 0.4526, -4.187), (2.372, 8.286e-07, -4.187), (2.479, 0.2576, -4.187), (2.736, 0.3643, -4.187), (2.479, -0.2576, -4.187), (2.736, -0.3643, -4.187), (2.994, -0.2576, -4.187), (3.101, 8.083e-07, -4.187), (2.994, 0.2576, -4.187), (2.545, 7.84e-07, -3.395), (2.601, 0.1355, -3.395), (2.736, 0.1916, -3.395), (2.601, -0.1355, -3.395), (2.736, -0.1916, -3.395), (2.872, -0.1355, -3.395), (2.928, 7.734e-07, -3.395), (2.872, 0.1355, -3.395), (2.545, 8.232e-07, -3.913), (2.601, 0.1355, -3.913), (2.736, 0.1916, -3.913), (2.601, -0.1355, -3.913), (2.736, -0.1916, -3.913), (2.872, -0.1355, -3.913), (2.928, 8.125e-07, -3.913), (2.872, 0.1355, -3.913), (2.736, -0.3105, -3.451), (2.956, -0.2196, -3.451), (2.426, 7.809e-07, -3.451), (2.517, -0.2196, -3.451), (2.517, 0.2196, -3.451), (2.956, 0.2196, -3.451), (2.736, 0.3105, -3.451), (3.047, 7.636e-07, -3.451), (2.545, -0.04575, -4.073), (2.601, 0.0703, -4.143), (2.736, 0.1184, -4.172), (2.601, -0.1618, -4.003), (2.736, -0.2099, -3.974), (2.872, -0.1618, -4.003), (2.928, -0.04575, -4.073), (2.872, 0.0703, -4.143), (2.545, -0.1527, -4.176), (2.601, -0.08633, -4.294), (2.736, -0.05884, -4.343), (2.601, -0.2191, -4.058), (2.736, -0.2465, -4.009), (2.872, -0.2191, -4.058), (2.928, -0.1527, -4.176), (2.872, -0.08633, -4.294), (2.545, -0.277, -4.224), (2.601, -0.2436, -4.356), (2.736, -0.2298, -4.41), (2.601, -0.3104, -4.093), (2.736, -0.3242, -4.039), (2.872, -0.3104, -4.093), (2.928, -0.277, -4.224), (2.872, -0.2436, -4.356), (2.545, -0.4302, -4.232), (2.601, -0.429, -4.368), (2.736, -0.4286, -4.424), (2.601, -0.4313, -4.097), (2.736, -0.4318, -4.04), (2.872, -0.4313, -4.097), (2.928, -0.4302, -4.232), (2.872, -0.429, -4.368)], [], [(75, 0, 1, 76), (76, 1, 2, 80), (80, 2, 3, 84), (84, 3, 4, 88), (88, 4, 5, 92), (92, 5, 6, 96), (49, 48, 20, 21), (100, 7, 0, 75), (96, 6, 7, 100), (20, 19, 27, 28), (51, 50, 18, 19), (53, 52, 23, 17), (54, 49, 21, 22), (48, 51, 19, 20), (50, 55, 16, 18), (55, 53, 17, 16), (52, 54, 22, 23), (25, 31, 39, 33), (18, 16, 24, 26), (23, 22, 30, 31), (21, 20, 28, 29), (19, 18, 26, 27), (16, 17, 25, 24), (17, 23, 31, 25), (22, 21, 29, 30), (37, 36, 44, 45), (30, 29, 37, 38), (28, 27, 35, 36), (26, 24, 32, 34), (31, 30, 38, 39), (29, 28, 36, 37), (27, 26, 34, 35), (24, 25, 33, 32), (40, 41, 47, 46, 45, 44, 43, 42), (35, 34, 42, 43), (32, 33, 41, 40), (33, 39, 47, 41), (38, 37, 45, 46), (36, 35, 43, 44), (34, 32, 40, 42), (39, 38, 46, 47), (13, 14, 136, 139), (7, 6, 54, 52), (1, 0, 53, 55), (2, 1, 55, 50), (4, 3, 51, 48), (6, 5, 49, 54), (0, 7, 52, 53), (3, 2, 50, 51), (5, 4, 48, 49), (14, 62, 63, 15), (15, 63, 56, 8), (13, 61, 62, 14), (12, 60, 61, 13), (11, 59, 60, 12), (10, 58, 59, 11), (9, 57, 58, 10), (8, 56, 57, 9), (62, 70, 71, 63), (63, 71, 64, 56), (61, 69, 70, 62), (60, 68, 69, 61), (59, 67, 68, 60), (58, 66, 67, 59), (57, 65, 66, 58), (56, 64, 65, 57), (70, 99, 103, 71), (102, 73, 105, 118), (98, 97, 101, 102), (89, 85, 127, 129), (71, 103, 72, 64), (95, 91, 113, 115), (102, 101, 74, 73), (96, 100, 134, 132), (69, 95, 99, 70), (72, 103, 119, 104), (94, 93, 97, 98), (97, 93, 131, 133), (68, 91, 95, 69), (78, 82, 108, 106), (90, 89, 93, 94), (101, 97, 133, 135), (67, 87, 91, 68), (86, 90, 112, 110), (86, 85, 89, 90), (75, 76, 122, 121), (66, 83, 87, 67), (83, 79, 107, 109), (82, 81, 85, 86), (80, 84, 126, 124), (65, 79, 83, 66), (94, 98, 116, 114), (78, 77, 81, 82), (77, 74, 120, 123), (64, 72, 79, 65), (91, 87, 111, 113), (73, 74, 77, 78), (88, 92, 130, 128), (117, 116, 118, 119), (119, 118, 105, 104), (115, 114, 116, 117), (113, 112, 114, 115), (111, 110, 112, 113), (109, 108, 110, 111), (107, 106, 108, 109), (104, 105, 106, 107), (87, 83, 109, 111), (90, 94, 114, 112), (79, 72, 104, 107), (82, 86, 110, 108), (73, 78, 106, 105), (103, 99, 117, 119), (99, 95, 115, 117), (98, 102, 118, 116), (133, 132, 134, 135), (135, 134, 121, 120), (131, 130, 132, 133), (129, 128, 130, 131), (127, 126, 128, 129), (125, 124, 126, 127), (123, 122, 124, 125), (120, 121, 122, 123), (92, 96, 132, 130), (81, 77, 123, 125), (84, 88, 128, 126), (76, 80, 124, 122), (74, 101, 135, 120), (93, 89, 129, 131), (100, 75, 121, 134), (85, 81, 125, 127), (138, 143, 151, 146), (14, 15, 137, 136), (8, 9, 143, 138), (10, 11, 141, 142), (12, 13, 139, 140), (15, 8, 138, 137), (9, 10, 142, 143), (11, 12, 140, 141), (147, 144, 152, 155), (142, 141, 149, 150), (140, 139, 147, 148), (137, 138, 146, 145), (143, 142, 150, 151), (141, 140, 148, 149), (139, 136, 144, 147), (136, 137, 145, 144), (159, 158, 166, 167), (144, 145, 153, 152), (146, 151, 159, 154), (150, 149, 157, 158), (148, 147, 155, 156), (145, 146, 154, 153), (151, 150, 158, 159), (149, 148, 156, 157), (164, 163, 171, 172), (157, 156, 164, 165), (155, 152, 160, 163), (152, 153, 161, 160), (154, 159, 167, 162), (158, 157, 165, 166), (156, 155, 163, 164), (153, 154, 162, 161), (170, 175, 183, 178), (161, 162, 170, 169), (167, 166, 174, 175), (165, 164, 172, 173), (163, 160, 168, 171), (160, 161, 169, 168), (162, 167, 175, 170), (166, 165, 173, 174), (201, 200, 188, 189), (174, 173, 181, 182), (172, 171, 179, 180), (169, 170, 178, 177), (175, 174, 182, 183), (173, 172, 180, 181), (171, 168, 176, 179), (168, 169, 177, 176), (185, 186, 194, 193), (203, 202, 184, 187), (202, 204, 185, 184), (206, 205, 191, 186), (207, 201, 189, 190), (200, 203, 187, 188), (204, 206, 186, 185), (205, 207, 190, 191), (194, 199, 215, 210), (191, 190, 198, 199), (189, 188, 196, 197), (187, 184, 192, 195), (184, 185, 193, 192), (186, 191, 199, 194), (190, 189, 197, 198), (188, 187, 195, 196), (183, 182, 207, 205), (177, 178, 206, 204), (180, 179, 203, 200), (182, 181, 201, 207), (178, 183, 205, 206), (176, 177, 204, 202), (179, 176, 202, 203), (181, 180, 200, 201), (215, 214, 222, 223), (198, 197, 213, 214), (196, 195, 211, 212), (193, 194, 210, 209), (199, 198, 214, 215), (197, 196, 212, 213), (195, 192, 208, 211), (192, 193, 209, 208), (220, 219, 227, 228), (213, 212, 220, 221), (211, 208, 216, 219), (208, 209, 217, 216), (210, 215, 223, 218), (214, 213, 221, 222), (212, 211, 219, 220), (209, 210, 218, 217), (226, 231, 239, 234), (217, 218, 226, 225), (223, 222, 230, 231), (221, 220, 228, 229), (219, 216, 224, 227), (216, 217, 225, 224), (218, 223, 231, 226), (222, 221, 229, 230), (232, 233, 234, 239, 238, 237, 236, 235), (230, 229, 237, 238), (228, 227, 235, 236), (225, 226, 234, 233), (231, 230, 238, 239), (229, 228, 236, 237), (227, 224, 232, 235), (224, 225, 233, 232)])
me_cylinder_001.use_remesh_preserve_volume = False
me_cylinder_001.use_remesh_preserve_attributes = False
me_cylinder_001.use_mirror_vertex_groups = False
me_cylinder_001.update()
me_cube_006 = bpy.data.meshes.new('Cube.006')
me_cube_006.from_pydata([(13.28, -1.858, 5.405), (3.352, -10.12, -5.627), (9.462, 0.04764, 5.405), (1.752, -10.12, -5.627), (1.295, -10.12, -5.627), (4.219, -1.0, -5.945), (4.219, -1.663, 4.469), (4.219, 7.859, -2.037), (4.219, 7.859, 2.037), (4.219, 2.392, 4.469), (4.219, 0.8356, -5.945), (4.554, -1.721, -6.973), (4.554, -1.663, 5.405), (4.554, 8.809, -2.328), (4.554, 8.809, 2.514), (4.554, 2.31, 5.405), (4.554, 0.4605, -6.973), (7.334, -0.8342, -6.045), (9.462, -1.663, 5.405), (9.521, 8.809, -2.328), (9.521, 8.809, 2.514), (9.462, 2.31, 5.405), (9.462, 0.4605, -6.973), (4.219, 7.859, -0.1253), (4.554, 8.809, -0.05617), (9.699, 8.556, 1.994), (13.28, -3.496, -6.973), (16.2, 6.914, -2.328), (16.2, 6.914, 2.514), (13.28, 0.7025, 5.405), (13.28, -1.147, -6.973), (9.699, 8.556, -1.851), (0.0, -12.92, -5.945), (1.986, -12.92, -5.945), (4.219, -11.26, -5.945), (4.554, -11.26, -6.973), (7.334, -2.633, -6.045), (13.28, -11.26, -6.973), (4.554, 0.04764, 5.405), (4.219, 0.4883, 4.469), (4.219, -11.26, 4.469), (4.554, -11.26, 5.405), (9.462, -11.26, 5.405), (13.28, -11.26, 5.405), (9.462, -4.43, 5.405), (4.219, -3.914, 4.469), (4.554, -4.43, 5.405), (3.789, -11.26, 4.469), (3.789, -4.419, 4.469), (3.958, -1.421, 4.469), (3.425, -11.26, 8.235), (3.425, -4.419, 8.235), (4.402, -4.419, 6.352), (4.402, -11.26, 6.352), (0.0, -11.26, 8.235), (0.0, -4.419, 8.235), (3.767, -4.367, 4.971), (3.231, -4.267, 8.096), (4.198, -4.367, 6.339), (0.0, -4.267, 8.096), (3.231, -1.656, 8.096), (0.0, -0.01823, 8.096), (1.713, -4.419, 8.235), (1.713, -11.26, 8.235), (1.68, -4.267, 8.096), (1.54, -0.01823, 8.096), (3.533, -4.549, 5.095), (3.047, -4.458, 7.931), (3.924, -4.549, 6.336), (3.067, -1.729, 7.931), (0.0, -0.243, 7.931), (1.532, -0.243, 7.931), (18.31, 0.5971, -2.328), (18.31, 0.5971, 2.514), (6.739, 8.761, -0.006251), (18.31, -1.856, -2.328), (18.31, -1.856, 2.514), (6.391, 8.556, -1.851), (18.31, -11.26, -2.328), (18.31, -11.26, 2.514), (6.391, 8.556, -0.01442), (0.0, -13.53, -5.945), (1.986, -13.53, -5.945), (4.268, -13.53, -5.945), (4.554, -14.24, -6.973), (9.444, -14.24, -6.973), (13.28, -13.53, -6.973), (4.268, -13.53, 4.469), (4.554, -14.24, 5.405), (9.444, -14.24, 5.405), (13.28, -13.53, 5.405), (3.789, -13.53, 4.469), (3.425, -13.53, 8.235), (4.402, -13.53, 6.352), (0.0, -13.53, 8.235), (1.713, -13.53, 8.235), (18.31, -13.53, -2.328), (18.31, -13.53, 2.514), (18.31, -13.53, -0.05617), (9.444, -18.7, -6.973), (13.28, -18.7, -6.973), (9.444, -18.7, 5.405), (13.28, -18.7, 5.405), (18.31, -18.7, -2.328), (18.31, -18.7, 2.514), (18.31, -18.7, -0.05617), (13.33, -17.69, -6.238), (9.444, -18.7, -0.05617), (9.444, -14.24, -0.05617), (4.622, -14.24, -0.6783), (4.268, -13.53, -0.7261), (1.942, -13.53, -0.774), (0.0, -13.53, -0.774), (3.881, 2.392, 4.469), (3.881, 7.859, 2.037), (3.881, 7.859, -2.037), (3.881, 0.8356, -5.945), (3.881, -1.0, -5.945), (3.881, 7.859, -0.1253), (3.881, -12.92, -5.945), (3.881, 0.6359, 4.469), (3.881, -13.53, -5.945), (3.848, -13.53, -0.7334), (5.352, -2.633, -6.973), (5.352, -0.8342, -6.973), (9.398, -0.8342, -6.973), (11.25, -4.096, -6.973), (11.25, -2.16, -6.973), (5.352, -10.49, -6.973), (11.25, -10.49, -6.973), (9.383, -12.95, -6.973), (5.352, -12.95, -6.973), (11.25, -12.37, -6.973), (9.715, -0.8342, -6.045), (11.05, -4.096, -6.045), (11.05, -2.16, -6.045), (9.715, -10.49, -6.045), (7.334, -10.49, -6.045), (11.05, -10.49, -6.045), (9.703, -12.95, -6.045), (6.416, -12.95, -6.045), (11.05, -12.37, -6.045), (4.402, -15.45, 6.352), (3.789, -15.12, 4.469), (3.425, -15.49, 8.235), (1.713, -15.49, 8.235), (0.0, -15.49, 8.235), (3.848, -14.85, -0.7334), (1.942, -14.85, -0.774), (0.0, -14.85, -0.774), (1.517, -16.11, 7.735), (3.31, -16.11, 4.484), (2.996, -16.11, 7.735), (3.84, -16.11, 6.11), (3.84, -16.38, 6.11), (3.31, -16.38, 4.484), (2.996, -16.38, 7.735), (1.517, -16.38, 7.735), (0.0, -16.38, 7.735), (3.361, -16.38, 1.543), (1.715, -16.38, 1.543), (0.0, -16.38, 1.543), (0.0, -16.11, 7.735), (3.361, -16.11, 1.543), (1.715, -16.11, 1.543), (0.0, -16.11, 1.543), (1.668, -16.11, 4.484), (0.0, -16.11, 4.484), (1.669, -16.11, 6.11), (0.0, -16.11, 6.11), (13.33, -18.7, -6.238), (9.92, -18.7, -6.238), (9.92, -18.7, 4.767), (13.33, -18.7, 4.767), (17.8, -18.7, -0.08839), (17.8, -18.7, -2.108), (17.8, -18.7, 2.196), (9.92, -18.7, -0.08839), (9.92, -17.69, -6.238), (9.92, -17.69, 4.767), (13.33, -17.69, 4.767), (17.8, -17.69, -0.08839), (17.8, -17.69, -2.108), (17.8, -17.69, 2.196), (13.8, -17.69, -0.08839), (9.92, -17.69, -0.08839), (5.922, 8.809, -0.01745), (5.922, 8.809, -1.95), (9.521, 8.809, -1.95), (9.521, 8.809, 2.098), (5.922, 8.809, 2.098), (16.2, 6.914, -1.95), (16.2, 6.914, 2.098), (18.31, 0.5971, -1.95), (18.31, 0.5971, 2.098), (18.31, -1.856, -1.95), (18.31, -1.856, 2.098), (18.31, -11.26, -1.95), (18.31, -11.26, 2.098), (18.31, -12.91, -0.01745), (18.31, -12.91, -1.95), (18.31, -12.91, 2.098), (6.391, 8.556, 1.994), (16.16, 6.554, -0.01442), (16.16, 6.554, -1.851), (16.16, 6.554, 1.994), (18.16, 0.5536, -0.01442), (18.16, 0.5536, -1.851), (18.16, 0.5536, 1.994), (18.16, -1.727, -0.01442), (18.16, -1.727, -1.851), (18.16, -1.727, 1.994), (18.16, -10.71, -0.01442), (18.16, -10.71, -1.851), (18.16, -10.71, 1.994), (18.16, -12.79, -0.01442), (18.16, -12.79, -1.851), (18.16, -12.79, 1.994), (14.41, -11.76, 4.758), (17.18, -11.76, 3.161), (14.41, -13.68, 4.758), (17.18, -13.68, 3.161), (14.41, -18.05, 4.758), (17.18, -18.05, 3.161), (14.24, -11.76, 4.46), (17.01, -11.76, 2.864), (14.24, -13.68, 4.46), (17.01, -13.68, 2.864), (14.24, -18.05, 4.46), (17.01, -18.05, 2.864), (6.692, 8.553, -0.006251), (6.692, 8.553, -1.662), (9.639, 8.553, -1.662), (9.639, 8.553, 1.797), (6.692, 8.553, 1.797), (15.49, 6.835, -0.006251), (15.49, 6.835, -1.662), (15.49, 6.835, 1.797), (6.739, 8.761, -1.662), (9.686, 8.761, -0.006251), (9.686, 8.761, -1.662), (9.686, 8.761, 1.797), (6.739, 8.761, 1.797), (15.54, 7.044, -0.006251), (15.54, 7.044, -1.662), (15.54, 7.044, 1.797), (3.352, -0.8874, -5.627), (3.352, 7.086, -2.026), (3.352, 2.166, 3.969), (3.352, 0.7648, -5.627), (1.446, -12.92, -5.945), (1.247, -4.419, 8.235), (1.223, -4.267, 8.096), (1.121, -0.01823, 8.096), (1.247, -11.26, 8.235), (1.115, -0.243, 7.931), (1.446, -13.53, -5.945), (1.247, -13.53, 8.235), (1.414, -13.53, -0.774), (1.247, -15.49, 8.235), (1.414, -14.85, -0.774), (1.104, -16.38, 7.735), (1.248, -16.38, 1.543), (1.104, -16.11, 7.735), (1.248, -16.11, 1.543), (1.214, -16.11, 4.484), (1.215, -16.11, 6.11), (5.049, 8.157, 2.804), (5.049, 2.962, 5.115), (9.02, 8.157, 2.804), (8.973, 2.962, 5.115), (5.049, 7.876, 2.172), (5.049, 2.681, 4.484), (9.02, 7.876, 2.172), (8.973, 2.681, 4.484), (0.0, 0.2812, -6.102), (1.366, 7.526, -1.937), (0.0, 0.631, -5.288), (0.0, 7.526, -1.937), (0.0, -10.13, -6.102), (1.989, 2.213, 4.431), (0.0, 1.462, 4.431), (1.989, 1.462, 4.431), (1.37, 8.074, 2.074), (1.366, 0.7301, -5.443), (3.678, 0.6511, -5.627), (2.223, 8.074, -0.02166), (3.303, 0.7934, 4.431), (3.137, -10.13, -6.102), (3.137, -1.755, -6.102), (3.137, 0.2812, -6.102), (3.303, 2.213, 4.431), (1.37, 0.2812, -6.102), (0.0, 8.074, 2.074), (0.0, 2.213, 4.431), (3.678, 2.085, 3.969), (3.678, 7.121, -2.026), (3.678, -1.04, -5.627), (1.243, -12.15, -5.627), (1.783, -12.15, -5.627), (3.678, -12.15, -5.627), (0.0, -12.15, -5.627), (3.678, 0.4672, 3.969), (3.678, 7.121, 1.728), (3.678, 7.121, -0.2646), (3.137, 8.074, -0.02166), (0.0, 0.7301, -5.443), (3.137, 8.074, 2.074), (0.8632, 7.625, -2.092), (0.8632, 0.7301, -5.443), (2.93, 0.7301, -5.443), (3.137, 8.074, -1.874), (1.366, 0.631, -5.288), (2.93, 7.625, -2.092), (0.8632, 0.631, -5.288), (1.366, 7.625, -2.092), (1.37, 8.074, -1.874), (0.0, 8.074, -1.874), (0.0, 7.625, -2.092), (0.0, -10.12, -5.627), (3.352, 0.5851, 3.969), (3.352, 7.086, 1.728), (3.352, 7.086, -0.2646), (0.0, -1.755, -6.102), (1.37, -10.13, -6.102), (1.37, -1.755, -6.102), (0.8655, -10.13, -6.102), (0.8447, 8.074, -1.346), (0.0, 8.074, -1.346), (0.0, 8.074, 1.532), (0.8447, 8.074, 1.532), (0.8655, 0.2812, -6.102), (0.8632, 7.526, -1.937), (1.485, 2.213, 4.431), (0.8655, -1.755, -6.102), (1.485, 1.462, 4.431), (0.8655, 8.074, -1.874), (0.8655, 8.074, 2.074), (1.518, 8.074, 0.004684), (2.93, 7.526, -1.937), (2.93, 0.631, -5.288), (1.719, 8.074, -0.02166), (0.8447, 7.715, -1.346), (0.0, 7.715, -1.346), (0.0, 7.715, 1.532), (0.8447, 7.715, 1.532), (1.518, 7.715, 0.004684), (0.697, 7.715, -0.9761), (0.0, 7.715, -0.9761), (0.0, 7.715, 1.153), (0.697, 7.715, 1.153), (1.195, 7.715, 0.02309), (3.361, -15.02, 1.543), (1.715, -15.02, 1.543), (1.248, -15.02, 1.543), (0.0, -15.02, 1.543), (3.31, -15.02, 4.484), (1.668, -15.02, 4.484), (1.214, -15.02, 4.484), (0.0, -15.02, 4.484), (1.799, -16.38, 1.303), (4.047, -16.38, 6.199), (0.0, -16.38, 7.92), (3.54, -16.38, 1.317), (3.154, -16.38, 7.92), (1.589, -16.38, 7.92), (0.0, -16.38, 1.303), (3.486, -16.38, 4.478), (1.309, -16.38, 1.303), (1.157, -16.38, 7.92), (3.389, -15.01, -0.5155), (1.896, -15.01, -0.5473), (1.482, -15.01, -0.5473), (0.0, -15.01, -0.5473), (1.784, -16.21, 1.079), (3.148, -16.21, 1.091), (0.0, -16.21, 1.079), (1.401, -16.21, 1.079), (3.39, -15.2, -0.6514), (1.897, -15.2, -0.6832), (1.483, -15.2, -0.6832), (0.0, -15.2, -0.6832), (1.785, -16.4, 0.943), (3.149, -16.4, 0.9548), (0.0, -16.4, 0.943), (1.401, -16.4, 0.943), (7.334, -2.633, -2.823), (7.334, -0.8342, -2.823), (9.715, -2.633, -2.823), (9.715, -0.8342, -2.823), (11.05, -4.096, -2.823), (11.05, -2.16, -2.823), (9.715, -10.49, -2.823), (7.334, -10.49, -2.823), (11.05, -10.49, -2.823), (5.43, 1.943, -6.149), (5.43, 7.326, -3.153), (8.596, 1.943, -6.149), (8.634, 7.326, -3.153), (14.13, -0.1008, -6.226), (16.11, 5.379, -3.068), (14.07, -3.24, -6.248), (14.03, -11.26, -6.282), (17.55, 1.085, -3.068), (17.52, -2.112, -3.053), (17.56, -11.26, -3.019), (14.02, -13.53, -6.294), (17.57, -13.53, -3.007), (14.03, -18.04, -6.282), (17.56, -18.04, -3.02), (8.394, 1.021, -5.956), (8.554, 5.97, -3.317), (13.27, -0.7794, -6.023), (15.89, 4.048, -3.242), (13.21, -3.545, -6.043), (13.18, -10.6, -6.073), (17.15, 0.2653, -3.242), (17.13, -2.551, -3.229), (17.17, -10.6, -3.199), (13.17, -12.61, -6.084), (17.18, -12.61, -3.188), (13.18, -16.82, -6.073), (17.17, -16.82, -3.199), (10.31, 8.32, 2.721), (10.26, 2.87, 5.146), (15.92, 6.731, 2.721), (13.73, 1.521, 5.146), (13.73, -1.682, 5.146), (17.95, 0.3775, 2.721), (13.73, -9.564, 5.146), (17.95, -1.681, 2.721), (17.95, -9.564, 2.721), (10.18, 8.274, 2.431), (10.13, 2.823, 4.857), (15.78, 6.685, 2.431), (13.59, 1.474, 4.857), (13.59, -1.728, 4.857), (17.81, 0.3311, 2.431), (13.59, -9.611, 4.857), (17.81, -1.727, 2.431), (17.81, -9.611, 2.431), (18.31, -13.77, -0.04682), (18.31, -13.77, -2.105), (18.31, -13.77, 2.281), (18.31, -18.46, -0.04682), (18.31, -18.46, -2.105), (18.31, -18.46, 2.281), (18.14, -13.77, -0.04682), (18.14, -13.77, -2.105), (18.14, -13.77, 2.281), (18.14, -18.46, -0.04682), (18.14, -18.46, -2.105), (18.14, -18.46, 2.281)], [], [(9, 39, 38, 15), (118, 114, 8, 23), (114, 113, 9, 8), (116, 115, 7, 10), (117, 116, 10, 5), (8, 9, 15, 14), (39, 6, 12, 38), (5, 10, 16, 11), (10, 7, 13, 16), (23, 8, 14, 24), (14, 15, 268, 267), (38, 12, 18, 2), (86, 85, 130, 132), (30, 22, 397, 399), (24, 14, 190, 186), (14, 20, 189, 190), (7, 23, 24, 13), (115, 118, 23, 7), (21, 29, 426, 424), (98, 96, 200, 199), (35, 11, 123, 128), (13, 19, 398, 396), (75, 72, 193, 195), (117, 5, 34, 119), (84, 35, 128, 131), (5, 11, 35, 34), (85, 84, 131, 130), (15, 38, 2, 21), (46, 45, 40, 41), (44, 46, 41, 42), (21, 2, 0, 29), (113, 120, 39, 9), (18, 12, 46, 44), (12, 6, 45, 46), (40, 45, 48, 47), (49, 48, 45, 6), (53, 52, 51, 50), (47, 48, 52, 53), (254, 251, 55, 54), (62, 51, 57, 64), (52, 48, 56, 58), (51, 52, 58, 57), (64, 57, 60, 65), (252, 64, 65, 253), (251, 62, 64, 252), (50, 51, 62, 63), (253, 65, 71, 255), (58, 56, 66, 68), (60, 57, 67, 69), (65, 60, 69, 71), (57, 58, 68, 67), (79, 97, 201, 198), (13, 24, 186, 187), (96, 103, 409, 407), (76, 73, 428, 430), (0, 44, 42, 43), (0, 2, 18, 44), (20, 28, 192, 189), (76, 79, 198, 196), (73, 76, 196, 194), (19, 13, 187, 188), (78, 96, 407, 405), (75, 78, 405, 404), (34, 35, 84, 83), (254, 54, 94, 257), (11, 16, 124, 123), (30, 26, 126, 127), (22, 16, 395, 397), (72, 27, 191, 193), (50, 63, 95, 92), (28, 73, 194, 192), (41, 40, 87, 88), (47, 53, 93, 91), (42, 41, 88, 89), (250, 33, 82, 256), (43, 42, 89, 90), (119, 34, 83, 121), (53, 50, 92, 93), (90, 102, 222, 220), (40, 47, 91, 87), (43, 90, 220, 218), (85, 86, 100, 99), (105, 103, 445, 444), (90, 89, 101, 102), (86, 37, 402, 406), (98, 97, 443, 441), (102, 101, 172, 173), (105, 104, 176, 174), (100, 103, 175, 170), (101, 107, 177, 172), (108, 107, 101, 89), (85, 99, 107, 108), (84, 85, 108, 109), (83, 84, 109, 110), (121, 83, 110, 122), (258, 256, 82, 111), (88, 109, 108, 89), (87, 110, 109, 88), (82, 121, 122, 111), (33, 119, 121, 82), (91, 122, 110, 87), (91, 93, 142, 143), (258, 111, 148, 260), (257, 94, 146, 259), (111, 122, 147, 148), (122, 91, 143, 147), (92, 95, 145, 144), (124, 125, 133, 17), (130, 131, 140, 139), (125, 127, 135, 133), (128, 123, 36, 137), (127, 126, 134, 135), (131, 128, 137, 140), (22, 30, 127, 125), (16, 22, 125, 124), (26, 37, 129, 126), (37, 86, 132, 129), (136, 137, 393, 392), (134, 138, 394, 390), (36, 17, 387, 386), (137, 36, 386, 393), (137, 136, 139, 140), (136, 138, 141, 139), (126, 129, 138, 134), (129, 132, 141, 138), (132, 130, 139, 141), (123, 124, 17, 36), (361, 364, 156, 154), (360, 363, 159, 160), (367, 361, 154, 155), (369, 362, 158, 261), (363, 367, 155, 159), (364, 365, 157, 156), (93, 92, 144, 142), (154, 156, 152, 153), (160, 159, 163, 164), (155, 154, 153, 151), (261, 158, 162, 263), (159, 155, 151, 163), (156, 157, 150, 152), (368, 360, 160, 262), (164, 163, 352, 353), (163, 151, 356, 352), (153, 168, 166, 151), (153, 152, 150, 168), (266, 168, 150, 263), (265, 166, 168, 266), (262, 160, 164, 264), (176, 173, 180, 183), (177, 171, 178, 185), (173, 172, 179, 180), (174, 176, 183, 181), (107, 99, 171, 177), (104, 102, 173, 176), (103, 105, 174, 175), (99, 100, 170, 171), (181, 183, 180, 184), (181, 184, 106, 182), (178, 106, 184, 185), (179, 185, 184, 180), (175, 174, 181, 182), (172, 177, 185, 179), (171, 170, 106, 178), (170, 175, 182, 106), (200, 197, 213, 216), (195, 193, 207, 210), (201, 199, 215, 217), (199, 200, 216, 215), (194, 196, 211, 208), (186, 190, 202, 80), (196, 198, 214, 211), (191, 188, 31, 204), (188, 187, 77, 31), (190, 189, 25, 202), (197, 195, 210, 213), (189, 192, 205, 25), (97, 98, 199, 201), (27, 19, 188, 191), (78, 75, 195, 197), (96, 78, 197, 200), (80, 202, 234, 230), (205, 203, 235, 237), (31, 77, 231, 232), (203, 204, 236, 235), (203, 205, 208, 206), (204, 203, 206, 207), (206, 208, 211, 209), (207, 206, 209, 210), (210, 209, 212, 213), (209, 211, 214, 212), (213, 212, 215, 216), (212, 214, 217, 215), (187, 186, 80, 77), (192, 194, 208, 205), (193, 191, 204, 207), (198, 201, 217, 214), (0, 43, 429, 427), (29, 0, 427, 426), (222, 223, 229, 228), (223, 221, 227, 229), (79, 43, 218, 219), (102, 104, 223, 222), (97, 79, 219, 221), (104, 97, 221, 223), (225, 224, 226, 227), (227, 226, 228, 229), (221, 219, 225, 227), (219, 218, 224, 225), (220, 222, 228, 226), (218, 220, 226, 224), (230, 234, 242, 74), (237, 235, 243, 245), (232, 231, 238, 240), (235, 236, 244, 243), (202, 25, 233, 234), (204, 31, 232, 236), (77, 80, 230, 231), (25, 205, 237, 233), (74, 242, 241, 239), (238, 74, 239, 240), (239, 241, 245, 243), (240, 239, 243, 244), (234, 233, 241, 242), (236, 232, 240, 244), (231, 230, 74, 238), (233, 237, 245, 241), (114, 118, 304, 303), (113, 114, 303, 295), (115, 116, 285, 296), (250, 32, 301, 298), (116, 117, 297, 285), (118, 115, 296, 304), (161, 262, 264, 165), (167, 265, 266, 169), (169, 266, 263, 162), (264, 164, 353, 354), (366, 368, 262, 161), (157, 261, 263, 150), (365, 369, 261, 157), (95, 257, 259, 145), (112, 258, 260, 149), (112, 81, 256, 258), (32, 250, 256, 81), (63, 254, 257, 95), (61, 253, 255, 70), (55, 251, 252, 59), (59, 252, 253, 61), (63, 62, 251, 254), (119, 33, 299, 300), (117, 119, 300, 297), (33, 250, 298, 299), (120, 113, 295, 302), (268, 270, 274, 272), (21, 20, 269, 270), (20, 14, 267, 269), (15, 21, 270, 268), (271, 272, 274, 273), (267, 268, 272, 271), (269, 267, 271, 273), (270, 269, 273, 274), (341, 286, 316, 336), (336, 316, 315, 308), (333, 337, 293, 294), (333, 294, 281, 335), (334, 331, 292, 325), (337, 283, 286, 341), (334, 325, 324, 326), (280, 282, 287, 291), (325, 289, 288, 324), (316, 286, 305, 311), (325, 292, 290, 289), (311, 290, 310, 313), (283, 280, 291, 307), (286, 283, 307, 305), (309, 306, 277, 314), (310, 284, 312, 340), (290, 292, 284, 310), (331, 275, 306, 309), (316, 311, 313, 315), (314, 332, 276, 312), (298, 301, 319, 4), (303, 304, 322, 321), (300, 299, 3, 1), (295, 303, 321, 248), (299, 298, 4, 3), (296, 285, 249, 247), (285, 297, 246, 249), (304, 296, 247, 322), (297, 300, 1, 246), (302, 295, 248, 320), (248, 321, 307, 291), (249, 246, 289, 290), (321, 322, 305, 307), (320, 248, 291, 287), (247, 249, 290, 311), (3, 4, 326, 324), (246, 1, 288, 289), (4, 319, 279, 326), (1, 3, 324, 288), (322, 247, 311, 305), (312, 276, 339, 340), (313, 310, 340, 339), (315, 313, 339, 276), (308, 315, 276, 332), (318, 308, 332, 278), (277, 278, 332, 314), (292, 331, 309, 284), (284, 309, 314, 312), (323, 334, 326, 279), (293, 337, 330, 329), (323, 275, 331, 334), (280, 333, 335, 282), (280, 283, 337, 333), (317, 336, 308, 318), (341, 336, 327, 338), (337, 341, 338, 330), (336, 317, 328, 327), (327, 328, 343, 342), (338, 327, 342, 346), (330, 338, 346, 345), (329, 330, 345, 344), (342, 343, 348, 347), (345, 346, 351, 350), (346, 342, 347, 351), (344, 345, 350, 349), (353, 352, 356, 357), (354, 353, 357, 358), (355, 354, 358, 359), (166, 265, 358, 357), (151, 166, 357, 356), (165, 264, 354, 355), (265, 167, 359, 358), (145, 259, 369, 365), (149, 260, 372, 373), (360, 368, 377, 374), (144, 145, 365, 364), (147, 143, 367, 363), (259, 146, 362, 369), (143, 142, 361, 367), (148, 147, 370, 371), (142, 144, 364, 361), (371, 370, 378, 379), (374, 377, 385, 382), (373, 372, 380, 381), (363, 360, 374, 375), (147, 363, 375, 370), (260, 148, 371, 372), (368, 366, 376, 377), (381, 380, 385, 384), (380, 379, 382, 385), (379, 378, 383, 382), (375, 374, 382, 383), (377, 376, 384, 385), (372, 371, 379, 380), (370, 375, 383, 378), (386, 387, 389, 388), (388, 389, 391, 390), (388, 390, 394, 392), (386, 388, 392, 393), (133, 135, 391, 389), (138, 136, 392, 394), (135, 134, 390, 391), (17, 133, 389, 387), (395, 396, 398, 397), (400, 403, 416, 413), (406, 402, 415, 419), (397, 398, 411, 410), (402, 401, 414, 415), (398, 400, 413, 411), (399, 397, 410, 412), (103, 100, 408, 409), (27, 72, 403, 400), (19, 27, 400, 398), (26, 30, 399, 401), (37, 26, 401, 402), (72, 75, 404, 403), (16, 13, 396, 395), (100, 86, 406, 408), (410, 411, 413, 412), (413, 416, 412), (412, 416, 417, 414), (414, 417, 418, 415), (415, 418, 420, 419), (419, 420, 422, 421), (405, 407, 420, 418), (409, 408, 421, 422), (403, 404, 417, 416), (408, 406, 419, 421), (404, 405, 418, 417), (401, 399, 412, 414), (407, 409, 422, 420), (427, 429, 438, 436), (423, 424, 433, 432), (431, 430, 439, 440), (425, 423, 432, 434), (43, 79, 431, 429), (28, 20, 423, 425), (79, 76, 430, 431), (20, 21, 424, 423), (73, 28, 425, 428), (432, 433, 435, 434), (435, 437, 434), (436, 439, 437, 435), (436, 438, 440, 439), (426, 427, 436, 435), (430, 428, 437, 439), (428, 425, 434, 437), (424, 426, 435, 433), (429, 431, 440, 438), (446, 444, 450, 452), (442, 441, 447, 448), (103, 96, 442, 445), (96, 98, 441, 442), (97, 104, 446, 443), (104, 105, 444, 446), (448, 447, 450, 451), (447, 449, 452, 450), (441, 443, 449, 447), (445, 442, 448, 451), (443, 446, 452, 449), (444, 445, 451, 450)])
me_cube_006.use_remesh_preserve_volume = False
me_cube_006.use_remesh_preserve_attributes = False
me_cube_006.use_mirror_vertex_groups = False
me_cube_006.update()
me_plane_031 = bpy.data.meshes.new('Plane.031')
me_plane_031.from_pydata([(3.046, -4.413, 2.261), (3.863, -4.413, 0.8061), (3.046, -1.712, 2.261), (4.327, -1.712, 0.8061), (3.454, -4.413, -0.5702), (3.809, -1.712, -0.5702), (3.552, -4.413, -0.9241), (3.907, -1.712, -0.9241), (1.362, -0.06883, 2.261), (1.717, 1.798, 0.8061), (1.362, 1.253, -0.5702), (1.362, 1.352, -0.9241), (0.0, -0.06883, 2.261), (0.0, 1.798, 0.8061), (0.0, 1.253, -0.5702), (0.0, 1.352, -0.9241), (3.864, 0.5504, -0.9241), (3.815, 0.5012, -0.5702), (3.93, 0.9308, 0.8061), (2.204, -0.8904, 2.261), (3.046, -3.269, 2.261), (3.863, -3.269, 0.8061), (3.809, -3.269, -0.5702), (3.907, -3.269, -0.9241)], [], [(20, 21, 2), (21, 1, 4, 22), (22, 4, 6, 23), (17, 16, 11, 10), (18, 17, 10, 9), (19, 18, 9, 8), (10, 11, 15, 14), (9, 10, 14, 13), (8, 9, 13, 12), (2, 3, 18, 19), (3, 5, 17, 18), (5, 7, 16, 17), (5, 22, 23, 7), (21, 5, 3), (0, 1, 21, 20), (21, 3, 2), (22, 5, 21)])
me_plane_031.materials.append(mat_cockpitmaterial)
me_plane_031.use_remesh_preserve_volume = False
me_plane_031.use_remesh_preserve_attributes = False
me_plane_031.use_mirror_vertex_groups = False
me_plane_031.update()

# ---- curves / text
cu_beziercurve_004 = bpy.data.curves.new('BezierCurve.004', 'CURVE')
cu_beziercurve_004.dimensions = '3D'
_sp = cu_beziercurve_004.splines.new('BEZIER'); _sp.bezier_points.add(1)
_sp.bezier_points.foreach_set('co', [1.326, 0.2554, -0.01146, 2.708, 0.5167, 1.868])
_sp.bezier_points.foreach_set('handle_left', [0.6195, 0.2788, -0.000357, 2.657, 0.5167, 0.8698])
_sp.bezier_points.foreach_set('handle_right', [2.785, 0.2069, -0.03439, 2.759, 0.5167, 2.867])
for _p, _l, _r in zip(_sp.bezier_points, ['ALIGNED', 'ALIGNED'], ['ALIGNED', 'ALIGNED']): _p.handle_left_type = _l; _p.handle_right_type = _r
_sp.order_u = 0
_sp.order_v = 0
cu_beziercurve_004.use_path = True
cu_beziercurve_004.use_path_clamp = True
cu_beziercurve_004.bevel_resolution = 0
cu_beziercurve_004.fill_mode = 'HALF'

# ---- objects
ob_truecenter = bpy.data.objects.new('trueCenter', None)
ob_cube_007 = bpy.data.objects.new('Cube.007', me_cube_009)
ob_cube_006 = bpy.data.objects.new('Cube.006', me_cube_008)
ob_cube_005 = bpy.data.objects.new('Cube.005', me_cube_007)
ob_cylinder_002 = bpy.data.objects.new('Cylinder.002', me_cylinder_008)
ob_landinggearshipconnector = bpy.data.objects.new('LandingGearShipConnector', me_cube_005)
ob_cylinder_001 = bpy.data.objects.new('Cylinder.001', me_cylinder_007)
ob_backpipes_001 = bpy.data.objects.new('backPipes.001', me_cylinder_006)
ob_cube_004 = bpy.data.objects.new('Cube.004', me_cube_004)
ob_minecurve = bpy.data.objects.new('MineCurve', cu_beziercurve_004)
ob_cube_003 = bpy.data.objects.new('Cube.003', me_cube_003)
ob_sphere = bpy.data.objects.new('Sphere', me_sphere_001)
ob_cube_002 = bpy.data.objects.new('Cube.002', me_cube_002)
ob_cylinder = bpy.data.objects.new('Cylinder', me_cylinder_005)
ob_cube_001 = bpy.data.objects.new('Cube.001', me_cube_001)
ob_cube = bpy.data.objects.new('Cube', me_cube)
ob_frontweaponcoverhinge = bpy.data.objects.new('frontWeaponCoverHinge', me_cylinder)
ob_backpipes = bpy.data.objects.new('backPipes', me_cylinder_004)
ob_mainenginepipes = bpy.data.objects.new('MainEnginePipes', me_cylinder_003)
ob_secondarypipes = bpy.data.objects.new('SecondaryPipes', me_cylinder_002)
ob_mainengine = bpy.data.objects.new('MainEngine', me_cylinder_001)
ob_mainexterior = bpy.data.objects.new('MainExterior', me_cube_006)
ob_cockpitglass = bpy.data.objects.new('CockpitGlass', me_plane_031)

# ---- transforms, parenting, visibility, modifiers, constraints
ob_truecenter.location = (0.0, 0.0, 0.0)
ob_truecenter.empty_image_offset = (0.0, 0.0)
ob_truecenter.lineart.crease_threshold = 0.0
ob_cube_007.location = (9.184, -8.233, -5.441)
ob_cube_007.rotation_euler = (0.1538, -0.0, 0.0)
ob_cube_007.scale = (1.0, 1.0, 0.1706)
ob_cube_007.lineart.crease_threshold = 0.0
_m = ob_cube_007.modifiers.new('Mirror', 'MIRROR')
_m.mirror_object = ob_truecenter
ob_cube_006.location = (9.193, -6.563, -4.911)
ob_cube_006.rotation_euler = (-0.1538, -2.313e-08, 3.142)
ob_cube_006.scale = (1.0, 2.05, 0.3024)
ob_cube_006.lineart.crease_threshold = 0.0
_m = ob_cube_006.modifiers.new('Mirror', 'MIRROR')
_m.use_clip = True
_m = ob_cube_006.modifiers.new('Mirror.001', 'MIRROR')
_m.mirror_object = ob_truecenter
ob_cube_005.location = (9.184, -9.114, -4.476)
ob_cube_005.rotation_euler = (0.1538, -0.0, 0.0)
ob_cube_005.scale = (0.2922, 0.2922, 0.2922)
ob_cube_005.lineart.crease_threshold = 0.0
_m = ob_cube_005.modifiers.new('Mirror', 'MIRROR')
_m = ob_cube_005.modifiers.new('Array', 'ARRAY')
_m.count = 8
_m.constant_offset_displace = (0.0, 0.0, 0.0)
_m.relative_offset_displace = (0.0, 1.0, 0.0)
_m = ob_cube_005.modifiers.new('Mirror.001', 'MIRROR')
_m.mirror_object = ob_truecenter
ob_cylinder_002.location = (9.204, -7.761, -3.805)
ob_cylinder_002.rotation_euler = (1.571, -0.2021, 1.571)
ob_cylinder_002.scale = (0.3212, 0.3212, 0.3212)
ob_cylinder_002.lineart.crease_threshold = 0.0
_m = ob_cylinder_002.modifiers.new('Mirror', 'MIRROR')
_m.use_axis = (False, False, True)
_m = ob_cylinder_002.modifiers.new('Mirror.001', 'MIRROR')
_m.mirror_object = ob_truecenter
ob_landinggearshipconnector.location = (9.185, -9.818, -5.121)
ob_landinggearshipconnector.lineart.crease_threshold = 0.0
_m = ob_landinggearshipconnector.modifiers.new('Mirror', 'MIRROR')
_m.mirror_object = ob_truecenter
ob_cylinder_001.location = (0.0, -16.35, 3.552)
ob_cylinder_001.scale = (0.3657, 0.3657, 0.3657)
ob_cylinder_001.lineart.crease_threshold = 0.0
ob_backpipes_001.location = (0.0, -15.32, 4.507)
ob_backpipes_001.rotation_euler = (-0.0, 1.571, 0.0)
ob_backpipes_001.scale = (1.071, 1.071, 1.071)
ob_backpipes_001.lineart.crease_threshold = 0.0
_m = ob_backpipes_001.modifiers.new('Array', 'ARRAY')
_m.count = 3
_m.constant_offset_displace = (0.0, 0.0, 0.0)
_m.relative_offset_displace = (0.0, 0.0, 2.7)
_m = ob_backpipes_001.modifiers.new('Mirror', 'MIRROR')
_m.use_axis = (False, False, True)
ob_cube_004.location = (0.0, -15.88, 3.524)
ob_cube_004.lineart.crease_threshold = 0.0
_m = ob_cube_004.modifiers.new('Mirror', 'MIRROR')
_m.use_clip = True
ob_minecurve.location = (0.05177, -16.06, 3.574)
ob_minecurve.lineart.crease_threshold = 0.0
ob_cube_003.location = (0.0, -15.9, 3.534)
ob_cube_003.lineart.crease_threshold = 0.0
_m = ob_cube_003.modifiers.new('Array', 'ARRAY')
_m.count = 6
_m.constant_offset_displace = (0.0, 0.0, 0.0)
_m = ob_cube_003.modifiers.new('Curve', 'CURVE')
_m.object = ob_minecurve
_m = ob_cube_003.modifiers.new('Mirror', 'MIRROR')
ob_sphere.location = (0.0, -16.05, 3.563)
ob_sphere.scale = (0.4727, 0.4727, 0.4727)
ob_sphere.lineart.crease_threshold = 0.0
_m = ob_sphere.modifiers.new('Array', 'ARRAY')
_m.count = 7
_m.constant_offset_displace = (0.0, 0.0, 0.0)
_m.relative_offset_displace = (1.1, 0.0, 0.0)
_m = ob_sphere.modifiers.new('Curve', 'CURVE')
_m.object = ob_minecurve
_m = ob_sphere.modifiers.new('Mirror', 'MIRROR')
ob_cube_002.location = (0.0, -17.12, 6.967)
ob_cube_002.scale = (0.0957, 1.0, 1.0)
ob_cube_002.lineart.crease_threshold = 0.0
_m = ob_cube_002.modifiers.new('Array', 'ARRAY')
_m.count = 9
_m.constant_offset_displace = (0.0, 0.0, 0.0)
_m.relative_offset_displace = (1.9, 0.0, 0.0)
_m = ob_cube_002.modifiers.new('Mirror', 'MIRROR')
ob_cylinder.location = (0.0, -9.419, 6.967)
ob_cylinder.lineart.crease_threshold = 0.0
_m = ob_cylinder.modifiers.new('Array', 'ARRAY')
_m.constant_offset_displace = (0.0, 0.0, 0.0)
_m.relative_offset_displace = (-1.4, 0.0, -0.1)
_m = ob_cylinder.modifiers.new('Mirror', 'MIRROR')
ob_cube_001.location = (0.0, 2.869, 6.29)
ob_cube_001.rotation_euler = (0.05152, -1.903e-16, -3.145e-16)
ob_cube_001.scale = (0.1914, 0.1914, 0.1914)
ob_cube_001.lineart.crease_threshold = 0.0
_m = ob_cube_001.modifiers.new('Array', 'ARRAY')
_m.constant_offset_displace = (0.0, 0.0, 0.0)
_m.relative_offset_displace = (2.0, 0.0, 0.0)
_m = ob_cube_001.modifiers.new('Mirror', 'MIRROR')
ob_cube.location = (-1.458e-07, 2.858, 6.293)
ob_cube.rotation_euler = (0.05152, -1.903e-16, -3.145e-16)
ob_cube.scale = (1.0, 0.2043, 1.0)
ob_cube.lineart.crease_threshold = 0.0
_m = ob_cube.modifiers.new('Mirror', 'MIRROR')
ob_frontweaponcoverhinge.location = (0.0, 2.711, 6.046)
ob_frontweaponcoverhinge.lineart.crease_threshold = 0.0
ob_backpipes.location = (0.0, -14.58, -0.2524)
ob_backpipes.rotation_euler = (-0.0, 1.571, 0.0)
ob_backpipes.scale = (1.071, 1.071, 1.071)
ob_backpipes.lineart.crease_threshold = 0.0
_m = ob_backpipes.modifiers.new('Mirror', 'MIRROR')
_m.use_axis = (False, False, True)
_m.use_clip = True
_m = ob_backpipes.modifiers.new('Array', 'ARRAY')
_m.count = 4
_m.constant_offset_displace = (0.0, 0.0, 0.0)
_m.relative_offset_displace = (-1.1, 0.0, 0.0)
ob_mainenginepipes.location = (0.0, -13.45, 6.254)
ob_mainenginepipes.scale = (0.2538, 0.2538, 0.2538)
ob_mainenginepipes.lineart.crease_threshold = 0.0
_m = ob_mainenginepipes.modifiers.new('Array', 'ARRAY')
_m.count = 11
_m.constant_offset_displace = (0.0, 0.0, 0.0)
_m.relative_offset_displace = (0.0, 1.2, 0.0)
_m = ob_mainenginepipes.modifiers.new('Mirror', 'MIRROR')
ob_secondarypipes.location = (0.0, -11.49, 6.501)
ob_secondarypipes.rotation_euler = (1.571, -0.0, 0.0)
ob_secondarypipes.scale = (3.096, 3.096, 3.096)
ob_secondarypipes.lineart.crease_threshold = 0.0
_m = ob_secondarypipes.modifiers.new('Array', 'ARRAY')
_m.constant_offset_displace = (0.0, 0.0, 0.0)
_m.relative_offset_displace = (1.02, 0.0, 0.0)
_m = ob_secondarypipes.modifiers.new('Mirror', 'MIRROR')
ob_mainengine.location = (0.0, -13.71, 6.501)
ob_mainengine.rotation_euler = (1.571, -0.0, 0.0)
ob_mainengine.scale = (3.096, 3.096, 3.096)
ob_mainengine.lineart.crease_threshold = 0.0
_m = ob_mainengine.modifiers.new('Mirror', 'MIRROR')
_m.use_clip = True
ob_mainexterior.location = (0.0, 0.0, 1.196)
ob_mainexterior.lineart.crease_threshold = 0.0
_m = ob_mainexterior.modifiers.new('Mirror', 'MIRROR')
_m.use_clip = True
ob_cockpitglass.location = (0.0, 0.0, 6.828)
ob_cockpitglass.hide_viewport = True
ob_cockpitglass.lineart.crease_threshold = 0.0
_m = ob_cockpitglass.modifiers.new('Mirror', 'MIRROR')
_m.use_clip = True
_m = ob_cockpitglass.modifiers.new('Bevel', 'BEVEL')
_m.width = 2.78
_m.width_pct = 2.78
_m.segments = 2
_m.limit_method = 'NONE'
_m.offset_type = 'PERCENT'
_m.spread = 0.0

# ---- collection membership
col_collection_1.objects.link(ob_truecenter)
col_collection_1.objects.link(ob_cube_007)
col_collection_1.objects.link(ob_cube_006)
col_collection_1.objects.link(ob_cube_005)
col_collection_1.objects.link(ob_cylinder_002)
col_collection_1.objects.link(ob_landinggearshipconnector)
col_collection_1.objects.link(ob_cylinder_001)
col_collection_1.objects.link(ob_backpipes_001)
col_collection_1.objects.link(ob_cube_004)
col_collection_1.objects.link(ob_minecurve)
col_collection_1.objects.link(ob_cube_003)
col_collection_1.objects.link(ob_sphere)
col_collection_1.objects.link(ob_cube_002)
col_collection_1.objects.link(ob_cylinder)
col_collection_1.objects.link(ob_cube_001)
col_collection_1.objects.link(ob_cube)
col_collection_1.objects.link(ob_frontweaponcoverhinge)
col_collection_1.objects.link(ob_backpipes)
col_collection_1.objects.link(ob_mainenginepipes)
col_collection_1.objects.link(ob_secondarypipes)
col_collection_1.objects.link(ob_mainengine)
col_collection_1.objects.link(ob_mainexterior)
col_collection_1.objects.link(ob_cockpitglass)

# ---- scene / render settings (as saved in the file)
scene.frame_start = 1; scene.frame_end = 1050; scene.frame_set(0)
scene.render.engine = 'CYCLES'
scene.render.dither_intensity = 0.0
scene.cycles.use_denoising = False
scene.cycles.samples = 10
scene.cycles.sampling_pattern = 'TABULATED_SOBOL'
scene.cycles.light_sampling_threshold = 0.0
scene.cycles.use_adaptive_sampling = False
scene.cycles.use_light_tree = False
scene.cycles.blur_glossy = 0.0
scene.cycles.pixel_filter_type = 'GAUSSIAN'
scene.cycles.sample_clamp_indirect = 0.0
scene.view_settings.view_transform = 'Standard'
bpy.context.view_layer.update()

# ---- added for rendering (the .blend has no active camera and no usable light): camera, sun
cam_auto = bpy.data.cameras.new('AutoCamera')
cam_auto.lens = 50.0
cam_auto.sensor_width = 36.0
cam_auto.clip_end = 1000.0
ob_auto_camera = bpy.data.objects.new('AutoCamera', cam_auto)
scene.collection.objects.link(ob_auto_camera)
ob_auto_camera.location = (47.227, -63.1855, 40.949)
ob_auto_camera.rotation_euler = (1.09748, -7.21219e-08, 0.694738)
scene.camera = ob_auto_camera
light_auto_sun = bpy.data.lights.new('AutoSun', 'SUN')
light_auto_sun.energy = 3.0
light_auto_sun.angle = 0.0523599
ob_auto_sun = bpy.data.objects.new('AutoSun', light_auto_sun)
scene.collection.objects.link(ob_auto_sun)
ob_auto_sun.rotation_euler = (0.872665, 0.174533, 0.523599)
bpy.context.view_layer.update()
